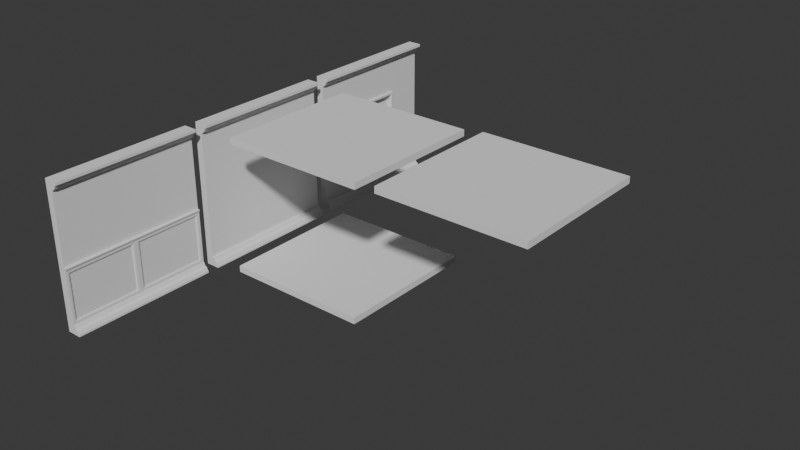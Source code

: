 # Source: PAREDES.blend  (saved by Blender 4.5.90; exported with 4.5.12 LTS)
import bpy
from mathutils import Matrix  # noqa: F401  (used for matrix-valued properties, if any)

bpy.ops.wm.read_factory_settings(use_empty=True)
scene = bpy.context.scene
scene.name = 'Scene'

# ---- node groups
ng_smooth_by_angle = bpy.data.node_groups.new('Smooth by Angle', 'GeometryNodeTree')
_s = ng_smooth_by_angle.interface.new_socket(name='Mesh', in_out='OUTPUT', socket_type='NodeSocketGeometry')
_s = ng_smooth_by_angle.interface.new_socket(name='Mesh', in_out='INPUT', socket_type='NodeSocketGeometry')
_s = ng_smooth_by_angle.interface.new_socket(name='Angle', in_out='INPUT', socket_type='NodeSocketFloat')
_s.subtype = 'ANGLE'
_s.default_value = 0.5236
_s.min_value = 0.0
_s.max_value = 3.142
_s.description = 'Maximum face angle for smooth edges'
_s = ng_smooth_by_angle.interface.new_socket(name='Ignore Sharpness', in_out='INPUT', socket_type='NodeSocketBool')
_s.force_non_field = True
ng_smooth_by_angle.description = 'Set the sharpness of mesh edges based on the angle between the neighboring faces'
ng_smooth_by_angle.is_modifier = True
_N = ng_smooth_by_angle.nodes; _L = ng_smooth_by_angle.links
n0 = _N.new('GeometryNodeSetShadeSmooth'); n0.name = 'Set Shade Smooth'; n0.location = (120, -80)
n0.domain = 'EDGE'
n1 = _N.new('GeometryNodeSetShadeSmooth'); n1.name = 'Set Shade Smooth.001'; n1.location = (300, -80)
n2 = _N.new('NodeGroupOutput'); n2.name = 'Group Output'; n2.location = (480, -80)
n3 = _N.new('GeometryNodeInputMeshEdgeAngle'); n3.name = 'Edge Angle'; n3.location = (-440, -240)
n4 = _N.new('NodeGroupInput'); n4.name = 'Group Input'; n4.location = (-80, -80)
n5 = _N.new('GeometryNodeInputEdgeSmooth'); n5.name = 'Is Edge Smooth'; n5.location = (-260, -120)
n6 = _N.new('GeometryNodeInputShadeSmooth'); n6.name = 'Is Shade Smooth'; n6.location = (-440, -397)
n7 = _N.new('FunctionNodeCompare'); n7.name = 'Compare'; n7.location = (-260, -260)
n7.operation = 'LESS_EQUAL'
n7.inputs[6].default_value = (0.0, 0.0, 0.0, 0.0)
n7.inputs[7].default_value = (0.0, 0.0, 0.0, 0.0)
n8 = _N.new('FunctionNodeBooleanMath'); n8.name = 'Boolean Math.001'; n8.location = (-80, -260)
n9 = _N.new('NodeGroupInput'); n9.name = 'Group Input.001'; n9.location = (-440, -329)
n10 = _N.new('NodeGroupInput'); n10.name = 'Group Input.002'; n10.location = (-259, -189)
n11 = _N.new('FunctionNodeBooleanMath'); n11.name = 'Boolean Math'; n11.location = (-80, -149)
n11.operation = 'OR'
n12 = _N.new('FunctionNodeBooleanMath'); n12.name = 'Boolean Math.002'; n12.location = (-260, -380)
n12.operation = 'OR'
n13 = _N.new('NodeGroupInput'); n13.name = 'Group Input.003'; n13.location = (-440, -460)
_L.new(n3.outputs[0], n7.inputs[0])
_L.new(n1.outputs[0], n2.inputs[0])
_L.new(n9.outputs[1], n7.inputs[1])
_L.new(n7.outputs[0], n8.inputs[0])
_L.new(n4.outputs[0], n0.inputs[0])
_L.new(n0.outputs[0], n1.inputs[0])
_L.new(n8.outputs[0], n0.inputs[2])
_L.new(n10.outputs[2], n11.inputs[1])
_L.new(n5.outputs[0], n11.inputs[0])
_L.new(n11.outputs[0], n0.inputs[1])
_L.new(n13.outputs[2], n12.inputs[1])
_L.new(n6.outputs[0], n12.inputs[0])
_L.new(n12.outputs[0], n8.inputs[1])
n2.is_active_output = True

# ---- world
world_world = bpy.data.worlds.new('World'); scene.world = world_world
world_world.use_nodes = True; world_world.node_tree.nodes.clear()
_N = world_world.node_tree.nodes; _L = world_world.node_tree.links
n0 = _N.new('ShaderNodeOutputWorld'); n0.name = 'World Output'; n0.location = (200, 100)
n1 = _N.new('ShaderNodeBackground'); n1.name = 'Background'; n1.location = (-200, 100)
n1.inputs[0].default_value = (0.05088, 0.05088, 0.05088, 1.0)
_L.new(n1.outputs[0], n0.inputs[0])
n0.is_active_output = True
world_world.color = (0.05088, 0.05088, 0.05088)
world_world.sun_shadow_jitter_overblur = 0.0

# ---- meshes
me_cube_002 = bpy.data.meshes.new('Cube.002')
me_cube_002.from_pydata([(-1.439, 1.0, -0.8715), (-1.439, 1.0, -1.0), (-1.439, -1.0, 1.0), (-1.439, -1.0, -0.8715), (-1.439, 1.0, -0.9021), (-1.439, 1.0, -0.8715), (-1.439, 1.0, -0.9838), (-1.439, 1.0, 0.8715), (-1.439, 1.0, 1.0), (-1.439, -1.0, 0.8715), (-1.439, 1.0, -0.8715), (-1.439, -1.0, -1.0), (1.0, 1.0, 0.8715), (1.0, 1.0, -0.8715), (1.0, -1.0, 0.8715), (1.0, -1.0, -0.8715), (3.457, 1.0, -1.0), (3.457, -1.0, -1.0), (3.457, 1.0, 1.0), (3.457, -1.0, 1.0), (1.31, 1.0, -0.8715), (3.457, 1.0, -0.9838), (1.686, 1.0, -0.8715), (1.93, 1.0, -0.9021), (2.169, 1.0, -0.9164), (2.559, 1.0, -0.9252), (2.884, 1.0, -0.9352), (3.028, 1.0, -0.9557), (3.285, 1.0, -0.9658), (3.457, -1.0, -0.9838), (1.31, -1.0, -0.8715), (3.285, -1.0, -0.9658), (3.028, -1.0, -0.9557), (2.884, -1.0, -0.9352), (2.559, -1.0, -0.9252), (2.169, -1.0, -0.9164), (1.93, -1.0, -0.9021), (1.686, -1.0, -0.8715), (3.457, 1.0, 0.9838), (1.31, 1.0, 0.8715), (3.457, 1.0, 0.9641), (2.871, 1.0, 0.9513), (2.598, 1.0, 0.9389), (2.431, 1.0, 0.9184), (2.24, 1.0, 0.9015), (1.847, 1.0, 0.894), (1.653, 1.0, 0.8805), (1.31, -1.0, 0.8715), (3.457, -1.0, 0.9838), (1.653, -1.0, 0.8805), (1.847, -1.0, 0.894), (2.24, -1.0, 0.9015), (2.431, -1.0, 0.9184), (2.598, -1.0, 0.9389), (2.871, -1.0, 0.9513), (3.457, -1.0, 0.9641), (-1.439, 1.0, -0.9164), (-1.439, 1.0, -0.9252), (-1.439, 1.0, -0.9352), (-1.439, 1.0, -0.9557), (-1.439, 1.0, -0.9658), (-1.439, -1.0, -0.9838), (-1.439, -1.0, -0.8715), (-1.439, -1.0, -0.9658), (-1.439, -1.0, -0.9557), (-1.439, -1.0, -0.9352), (-1.439, -1.0, -0.9252), (-1.439, -1.0, -0.9164), (-1.439, -1.0, -0.9021), (-1.439, -1.0, -0.8715), (-1.439, 1.0, 0.9838), (-1.439, 1.0, 0.8715), (-1.439, 1.0, 0.9641), (-1.439, 1.0, 0.9513), (-1.439, 1.0, 0.9389), (-1.439, 1.0, 0.9184), (-1.439, 1.0, 0.9015), (-1.439, 1.0, 0.894), (-1.439, 1.0, 0.8805), (-1.439, -1.0, 0.8715), (-1.439, -1.0, 0.9838), (-1.439, -1.0, 0.8805), (-1.439, -1.0, 0.894), (-1.439, -1.0, 0.9015), (-1.439, -1.0, 0.9184), (-1.439, -1.0, 0.9389), (-1.439, -1.0, 0.9513), (-1.439, -1.0, 0.9641)], [], [(26, 27, 59, 58), (35, 36, 68, 67), (47, 49, 81, 79), (23, 24, 56, 4), (46, 39, 71, 78), (31, 32, 64, 63), (53, 54, 86, 85), (27, 28, 60, 59), (13, 12, 14, 15), (41, 42, 74, 73), (36, 37, 69, 68), (54, 55, 87, 86), (14, 47, 79, 9), (49, 50, 82, 81), (20, 30, 37, 22), (22, 37, 36, 23), (23, 36, 35, 24), (24, 35, 34, 25), (25, 34, 33, 26), (26, 33, 32, 27), (27, 32, 31, 28), (28, 31, 29, 21), (38, 48, 55, 40), (40, 55, 54, 41), (41, 54, 53, 42), (42, 53, 52, 43), (43, 52, 51, 44), (44, 51, 50, 45), (45, 50, 49, 46), (46, 49, 47, 39), (16, 21, 29, 17), (13, 15, 30, 20), (22, 23, 4, 5), (45, 46, 78, 77), (48, 19, 2, 80), (38, 18, 19, 48), (14, 12, 39, 47), (32, 33, 65, 64), (42, 43, 75, 74), (28, 21, 6, 60), (52, 53, 85, 84), (29, 31, 63, 61), (21, 16, 1, 6), (12, 13, 10, 7), (24, 25, 57, 56), (17, 29, 61, 11), (34, 35, 67, 66), (43, 44, 76, 75), (38, 40, 72, 70), (13, 20, 0, 10), (15, 14, 9, 3), (51, 52, 84, 83), (30, 15, 3, 62), (25, 26, 58, 57), (20, 22, 5, 0), (55, 48, 80, 87), (39, 12, 7, 71), (33, 34, 66, 65), (44, 45, 77, 76), (18, 38, 70, 8), (50, 51, 83, 82), (37, 30, 62, 69), (40, 41, 73, 72), (8, 70, 80, 2), (70, 72, 87, 80), (72, 73, 86, 87), (73, 74, 85, 86), (74, 75, 84, 85), (75, 76, 83, 84), (76, 77, 82, 83), (77, 78, 81, 82), (78, 71, 79, 81), (71, 7, 9, 79), (7, 10, 3, 9), (10, 0, 62, 3), (0, 5, 69, 62), (5, 4, 68, 69), (4, 56, 67, 68), (56, 57, 66, 67), (57, 58, 65, 66), (58, 59, 64, 65), (59, 60, 63, 64), (60, 6, 61, 63), (6, 1, 11, 61), (18, 8, 2, 19), (17, 11, 1, 16)])
me_cube_002.polygons.foreach_set('use_smooth', [True] * 86)
_uv = me_cube_002.uv_layers.new(name='UVMap')
_uv.uv.foreach_set('vector', [0.3831, 0.5, 0.3805, 0.5, 0.3805, 0.5, 0.3831, 0.5, 0.3903, 0.75, 0.3904, 0.75, 0.3904, 0.75, 0.3903, 0.75, 0.6089, 0.75, 0.6091, 0.75, 0.6091, 0.75, 0.6089, 0.75, 0.3904, 0.5, 0.3903, 0.5, 0.3903, 0.5, 0.3904, 0.5, 0.6091, 0.5, 0.6089, 0.5, 0.6089, 0.5, 0.6091, 0.5, 0.3793, 0.75, 0.3805, 0.75, 0.3805, 0.75, 0.3793, 0.75, 0.6174, 0.75, 0.6189, 0.75, 0.6189, 0.75, 0.6174, 0.75, 0.3805, 0.5, 0.3793, 0.5, 0.3793, 0.5, 0.3805, 0.5, 0.8714, 0.9999, 9.343e-05, 0.9999, 9.335e-05, 9.332e-05, 0.8714, 9.33e-05, 0.6189, 0.5, 0.6174, 0.5, 0.6174, 0.5, 0.6189, 0.5, 0.3904, 0.75, 0.3911, 0.75, 0.3911, 0.75, 0.3904, 0.75, 0.6189, 0.75, 0.6205, 0.75, 0.6205, 0.75, 0.6189, 0.75, 0.6089, 0.75, 0.6089, 0.75, 0.6089, 0.75, 0.6089, 0.75, 0.6091, 0.75, 0.6094, 0.75, 0.6094, 0.75, 0.6091, 0.75, 0.3911, 0.5, 0.3911, 0.75, 0.3911, 0.75, 0.3911, 0.5, 0.3911, 0.5, 0.3911, 0.75, 0.3904, 0.75, 0.3904, 0.5, 0.3904, 0.5, 0.3904, 0.75, 0.3903, 0.75, 0.3903, 0.5, 0.3903, 0.5, 0.3903, 0.75, 0.3902, 0.75, 0.3902, 0.5, 0.3902, 0.5, 0.3902, 0.75, 0.3831, 0.75, 0.3831, 0.5, 0.3831, 0.5, 0.3831, 0.75, 0.3805, 0.75, 0.3805, 0.5, 0.3805, 0.5, 0.3805, 0.75, 0.3793, 0.75, 0.3793, 0.5, 0.3793, 0.5, 0.3793, 0.75, 0.377, 0.75, 0.377, 0.5, 0.623, 0.5, 0.623, 0.75, 0.6205, 0.75, 0.6205, 0.5, 0.6205, 0.5, 0.6205, 0.75, 0.6189, 0.75, 0.6189, 0.5, 0.6189, 0.5, 0.6189, 0.75, 0.6174, 0.75, 0.6174, 0.5, 0.6174, 0.5, 0.6174, 0.75, 0.6103, 0.75, 0.6103, 0.5, 0.6103, 0.5, 0.6103, 0.75, 0.6095, 0.75, 0.6095, 0.5, 0.6095, 0.5, 0.6095, 0.75, 0.6094, 0.75, 0.6094, 0.5, 0.6094, 0.5, 0.6094, 0.75, 0.6091, 0.75, 0.6091, 0.5, 0.6091, 0.5, 0.6091, 0.75, 0.6089, 0.75, 0.6089, 0.5, 0.375, 0.5, 0.377, 0.5, 0.377, 0.75, 0.375, 0.75, 0.3911, 0.5, 0.3911, 0.75, 0.3911, 0.75, 0.3911, 0.5, 0.3911, 0.5, 0.3904, 0.5, 0.3904, 0.5, 0.3911, 0.5, 0.6094, 0.5, 0.6091, 0.5, 0.6091, 0.5, 0.6094, 0.5, 0.623, 0.75, 0.625, 0.75, 0.625, 0.75, 0.623, 0.75, 0.623, 0.5, 0.625, 0.5, 0.625, 0.75, 0.623, 0.75, 0.6089, 0.75, 0.6089, 0.5, 0.6089, 0.5, 0.6089, 0.75, 0.3805, 0.75, 0.3831, 0.75, 0.3831, 0.75, 0.3805, 0.75, 0.6174, 0.5, 0.6103, 0.5, 0.6103, 0.5, 0.6174, 0.5, 0.3793, 0.5, 0.377, 0.5, 0.377, 0.5, 0.3793, 0.5, 0.6103, 0.75, 0.6174, 0.75, 0.6174, 0.75, 0.6103, 0.75, 0.377, 0.75, 0.3793, 0.75, 0.3793, 0.75, 0.377, 0.75, 0.377, 0.5, 0.375, 0.5, 0.375, 0.5, 0.377, 0.5, 0.6089, 0.5, 0.3911, 0.5, 0.3911, 0.5, 0.6089, 0.5, 0.3903, 0.5, 0.3902, 0.5, 0.3902, 0.5, 0.3903, 0.5, 0.375, 0.75, 0.377, 0.75, 0.377, 0.75, 0.375, 0.75, 0.3902, 0.75, 0.3903, 0.75, 0.3903, 0.75, 0.3902, 0.75, 0.6103, 0.5, 0.6095, 0.5, 0.6095, 0.5, 0.6103, 0.5, 0.623, 0.5, 0.6205, 0.5, 0.6205, 0.5, 0.623, 0.5, 0.3911, 0.5, 0.3911, 0.5, 0.3911, 0.5, 0.3911, 0.5, 0.3911, 0.75, 0.6089, 0.75, 0.6089, 0.75, 0.3911, 0.75, 0.6095, 0.75, 0.6103, 0.75, 0.6103, 0.75, 0.6095, 0.75, 0.3911, 0.75, 0.3911, 0.75, 0.3911, 0.75, 0.3911, 0.75, 0.3902, 0.5, 0.3831, 0.5, 0.3831, 0.5, 0.3902, 0.5, 0.3911, 0.5, 0.3911, 0.5, 0.3911, 0.5, 0.3911, 0.5, 0.6205, 0.75, 0.623, 0.75, 0.623, 0.75, 0.6205, 0.75, 0.6089, 0.5, 0.6089, 0.5, 0.6089, 0.5, 0.6089, 0.5, 0.3831, 0.75, 0.3902, 0.75, 0.3902, 0.75, 0.3831, 0.75, 0.6095, 0.5, 0.6094, 0.5, 0.6094, 0.5, 0.6095, 0.5, 0.625, 0.5, 0.623, 0.5, 0.623, 0.5, 0.625, 0.5, 0.6094, 0.75, 0.6095, 0.75, 0.6095, 0.75, 0.6094, 0.75, 0.3911, 0.75, 0.3911, 0.75, 0.3911, 0.75, 0.3911, 0.75, 0.6205, 0.5, 0.6189, 0.5, 0.6189, 0.5, 0.6205, 0.5, 0.625, 0.5, 0.623, 0.5, 0.623, 0.75, 0.625, 0.75, 0.623, 0.5, 0.6205, 0.5, 0.6205, 0.75, 0.623, 0.75, 0.6205, 0.5, 0.6189, 0.5, 0.6189, 0.75, 0.6205, 0.75, 0.6189, 0.5, 0.6174, 0.5, 0.6174, 0.75, 0.6189, 0.75, 0.6174, 0.5, 0.6103, 0.5, 0.6103, 0.75, 0.6174, 0.75, 0.6103, 0.5, 0.6095, 0.5, 0.6095, 0.75, 0.6103, 0.75, 0.6095, 0.5, 0.6094, 0.5, 0.6094, 0.75, 0.6095, 0.75, 0.6094, 0.5, 0.6091, 0.5, 0.6091, 0.75, 0.6094, 0.75, 0.6091, 0.5, 0.6089, 0.5, 0.6089, 0.75, 0.6091, 0.75, 0.6089, 0.5, 0.6089, 0.5, 0.6089, 0.75, 0.6089, 0.75, 0.6089, 0.5, 0.3911, 0.5, 0.3911, 0.75, 0.6089, 0.75, 0.3911, 0.5, 0.3911, 0.5, 0.3911, 0.75, 0.3911, 0.75, 0.3911, 0.5, 0.3911, 0.5, 0.3911, 0.75, 0.3911, 0.75, 0.3911, 0.5, 0.3904, 0.5, 0.3904, 0.75, 0.3911, 0.75, 0.3904, 0.5, 0.3903, 0.5, 0.3903, 0.75, 0.3904, 0.75, 0.3903, 0.5, 0.3902, 0.5, 0.3902, 0.75, 0.3903, 0.75, 0.3902, 0.5, 0.3831, 0.5, 0.3831, 0.75, 0.3902, 0.75, 0.3831, 0.5, 0.3805, 0.5, 0.3805, 0.75, 0.3831, 0.75, 0.3805, 0.5, 0.3793, 0.5, 0.3793, 0.75, 0.3805, 0.75, 0.3793, 0.5, 0.377, 0.5, 0.377, 0.75, 0.3793, 0.75, 0.377, 0.5, 0.375, 0.5, 0.375, 0.75, 0.377, 0.75, 0.625, 0.5, 0.625, 0.5, 0.625, 0.75, 0.625, 0.75, 0.375, 0.75, 0.375, 0.75, 0.375, 0.5, 0.375, 0.5])
me_cube_002.update()
me_cube_003 = bpy.data.meshes.new('Cube.003')
me_cube_003.from_pydata([(-1.439, 1.0, -0.8715), (-1.439, 1.0, -1.0), (-1.439, -1.0, 1.0), (-1.439, -1.0, -0.8715), (-1.439, 1.0, -0.9021), (-1.439, 1.0, -0.8715), (-1.439, 1.0, -0.9838), (-1.439, 1.0, 0.8715), (-1.439, 1.0, 1.0), (-1.439, -1.0, 0.8715), (-1.439, 1.0, -0.8715), (-1.439, -1.0, -1.0), (1.0, 1.0, 0.8715), (1.0, 1.0, -0.8715), (1.0, -1.0, 0.8715), (1.0, -1.0, -0.8715), (3.457, 1.0, -1.0), (3.457, -1.0, -1.0), (3.457, 1.0, 1.0), (3.457, -1.0, 1.0), (1.31, 1.0, -0.8715), (3.457, 1.0, -0.9838), (1.686, 1.0, -0.8715), (1.93, 1.0, -0.9021), (2.169, 1.0, -0.9164), (2.559, 1.0, -0.9252), (2.884, 1.0, -0.9352), (3.028, 1.0, -0.9557), (3.285, 1.0, -0.9658), (3.457, -1.0, -0.9838), (1.31, -1.0, -0.8715), (3.285, -1.0, -0.9658), (3.028, -1.0, -0.9557), (2.884, -1.0, -0.9352), (2.559, -1.0, -0.9252), (2.169, -1.0, -0.9164), (1.93, -1.0, -0.9021), (1.686, -1.0, -0.8715), (3.457, 1.0, 0.9838), (1.31, 1.0, 0.8715), (3.457, 1.0, 0.9641), (2.871, 1.0, 0.9513), (2.598, 1.0, 0.9389), (2.431, 1.0, 0.9184), (2.24, 1.0, 0.9015), (1.847, 1.0, 0.894), (1.653, 1.0, 0.8805), (1.31, -1.0, 0.8715), (3.457, -1.0, 0.9838), (1.653, -1.0, 0.8805), (1.847, -1.0, 0.894), (2.24, -1.0, 0.9015), (2.431, -1.0, 0.9184), (2.598, -1.0, 0.9389), (2.871, -1.0, 0.9513), (3.457, -1.0, 0.9641), (-1.439, 1.0, -0.9164), (-1.439, 1.0, -0.9252), (-1.439, 1.0, -0.9352), (-1.439, 1.0, -0.9557), (-1.439, 1.0, -0.9658), (-1.439, -1.0, -0.9838), (-1.439, -1.0, -0.8715), (-1.439, -1.0, -0.9658), (-1.439, -1.0, -0.9557), (-1.439, -1.0, -0.9352), (-1.439, -1.0, -0.9252), (-1.439, -1.0, -0.9164), (-1.439, -1.0, -0.9021), (-1.439, -1.0, -0.8715), (-1.439, 1.0, 0.9838), (-1.439, 1.0, 0.8715), (-1.439, 1.0, 0.9641), (-1.439, 1.0, 0.9513), (-1.439, 1.0, 0.9389), (-1.439, 1.0, 0.9184), (-1.439, 1.0, 0.9015), (-1.439, 1.0, 0.894), (-1.439, 1.0, 0.8805), (-1.439, -1.0, 0.8715), (-1.439, -1.0, 0.9838), (-1.439, -1.0, 0.8805), (-1.439, -1.0, 0.894), (-1.439, -1.0, 0.9015), (-1.439, -1.0, 0.9184), (-1.439, -1.0, 0.9389), (-1.439, -1.0, 0.9513), (-1.439, -1.0, 0.9641), (1.0, 0.4643, -0.8715), (1.0, -0.4643, -0.8715), (1.0, 0.4643, 0.8715), (1.0, -0.4643, 0.8715), (3.457, -0.4643, -1.0), (3.457, 0.4643, -1.0), (3.457, 0.4643, 1.0), (3.457, -0.4643, 1.0), (1.31, 0.4643, -0.8715), (1.31, -0.4643, -0.8715), (1.686, -0.4643, -0.8715), (1.686, 0.4643, -0.8715), (1.93, -0.4643, -0.9021), (1.93, 0.4643, -0.9021), (2.169, -0.4643, -0.9164), (2.169, 0.4643, -0.9164), (2.559, -0.4643, -0.9252), (2.559, 0.4643, -0.9252), (2.884, -0.4643, -0.9352), (2.884, 0.4643, -0.9352), (3.028, -0.4643, -0.9557), (3.028, 0.4643, -0.9557), (3.285, -0.4643, -0.9658), (3.285, 0.4643, -0.9658), (3.457, -0.4643, -0.9838), (3.457, 0.4643, -0.9838), (3.457, 0.4643, 0.9838), (3.457, -0.4643, 0.9838), (3.457, -0.4643, 0.9641), (3.457, 0.4643, 0.9641), (2.871, -0.4643, 0.9513), (2.871, 0.4643, 0.9513), (2.598, -0.4643, 0.9389), (2.598, 0.4643, 0.9389), (2.431, -0.4643, 0.9184), (2.431, 0.4643, 0.9184), (2.24, -0.4643, 0.9015), (2.24, 0.4643, 0.9015), (1.847, -0.4643, 0.894), (1.847, 0.4643, 0.894), (1.653, -0.4643, 0.8805), (1.653, 0.4643, 0.8805), (1.31, -0.4643, 0.8715), (1.31, 0.4643, 0.8715), (-1.439, -0.4643, 1.0), (-1.439, 0.4643, 1.0), (-1.439, 0.4643, 0.9838), (-1.439, -0.4643, 0.9838), (-1.439, 0.4643, 0.9641), (-1.439, -0.4643, 0.9641), (-1.439, 0.4643, 0.9513), (-1.439, -0.4643, 0.9513), (-1.439, 0.4643, 0.9389), (-1.439, -0.4643, 0.9389), (-1.439, 0.4643, 0.9184), (-1.439, -0.4643, 0.9184), (-1.439, 0.4643, 0.9015), (-1.439, -0.4643, 0.9015), (-1.439, 0.4643, 0.894), (-1.439, -0.4643, 0.894), (-1.439, 0.4643, 0.8805), (-1.439, -0.4643, 0.8805), (-1.439, 0.4643, 0.8715), (-1.439, -0.4643, 0.8715), (-1.439, 0.4643, 0.8715), (-1.439, -0.4643, 0.8715), (-1.439, 0.4643, -0.8715), (-1.439, -0.4643, -0.8715), (-1.439, 0.4643, -0.8715), (-1.439, -0.4643, -0.8715), (-1.439, 0.4643, -0.8715), (-1.439, -0.4643, -0.8715), (-1.439, 0.4643, -0.9021), (-1.439, -0.4643, -0.9021), (-1.439, 0.4643, -0.9164), (-1.439, -0.4643, -0.9164), (-1.439, 0.4643, -0.9252), (-1.439, -0.4643, -0.9252), (-1.439, 0.4643, -0.9352), (-1.439, -0.4643, -0.9352), (-1.439, 0.4643, -0.9557), (-1.439, -0.4643, -0.9557), (-1.439, 0.4643, -0.9658), (-1.439, -0.4643, -0.9658), (-1.439, 0.4643, -0.9838), (-1.439, -0.4643, -0.9838), (-1.439, 0.4643, -1.0), (-1.439, -0.4643, -1.0), (-1.439, -1.0, 0.3883), (-1.439, -1.0, -0.3883), (1.0, 1.0, 0.3883), (1.0, 1.0, -0.3883), (1.0, -1.0, 0.3883), (1.0, -1.0, -0.3883), (-1.439, 1.0, 0.3883), (-1.439, 1.0, -0.3883), (-1.439, 0.4232, -0.3472), (-1.439, 0.4232, 0.3472), (-1.439, -0.4232, -0.3472), (-1.439, -0.4232, 0.3472), (1.0, 0.4232, 0.3472), (1.0, 0.4232, -0.3472), (1.0, -0.4232, 0.3472), (1.0, -0.4232, -0.3472), (-1.439, 0.4643, -0.3883), (-1.439, 0.4643, 0.3883), (-1.439, -0.4643, -0.3883), (-1.439, -0.4643, 0.3883), (1.0, 0.4643, 0.3883), (1.0, 0.4643, -0.3883), (1.0, -0.4643, 0.3883), (1.0, -0.4643, -0.3883), (-2.039, 0.4232, -0.3472), (-2.039, 0.4232, 0.3472), (-2.039, 0.4643, 0.3883), (-2.039, 0.4643, -0.3883), (-2.039, -0.4232, 0.3472), (-2.039, -0.4232, -0.3472), (-2.039, -0.4643, -0.3883), (-2.039, -0.4643, 0.3883), (-2.039, 0.4232, 0.3472), (-2.039, -0.4232, 0.3472), (-2.039, -0.4643, 0.3883), (-2.039, 0.4643, 0.3883), (-2.039, -0.4232, -0.3472), (-2.039, 0.4232, -0.3472), (-2.039, 0.4643, -0.3883), (-2.039, -0.4643, -0.3883), (1.646, 0.4643, 0.3883), (1.646, 0.4643, -0.3883), (1.646, -0.4643, 0.3883), (1.646, -0.4643, -0.3883), (1.646, 0.4358, 0.3598), (1.448, 0.4232, 0.3472), (1.646, 0.4336, 0.3576), (1.48, 0.4242, 0.3482), (1.448, 0.4232, -0.3472), (1.646, 0.4358, -0.3598), (1.48, 0.4242, -0.3482), (1.646, 0.4336, -0.3576), (1.448, -0.4232, 0.3472), (1.646, -0.4358, 0.3598), (1.48, -0.4242, 0.3482), (1.646, -0.4336, 0.3576), (1.646, -0.4358, -0.3598), (1.448, -0.4232, -0.3472), (1.646, -0.4336, -0.3576), (1.48, -0.4242, -0.3482)], [], [(26, 27, 59, 58), (35, 36, 68, 67), (47, 49, 81, 79), (23, 24, 56, 4), (46, 39, 71, 78), (31, 32, 64, 63), (53, 54, 86, 85), (27, 28, 60, 59), (198, 91, 14, 180), (41, 42, 74, 73), (36, 37, 69, 68), (54, 55, 87, 86), (14, 47, 79, 9), (49, 50, 82, 81), (97, 30, 37, 98), (98, 37, 36, 100), (100, 36, 35, 102), (102, 35, 34, 104), (104, 34, 33, 106), (106, 33, 32, 108), (108, 32, 31, 110), (110, 31, 29, 112), (115, 48, 55, 116), (116, 55, 54, 118), (118, 54, 53, 120), (120, 53, 52, 122), (122, 52, 51, 124), (124, 51, 50, 126), (126, 50, 49, 128), (128, 49, 47, 130), (92, 112, 29, 17), (89, 15, 30, 97), (22, 23, 4, 5), (45, 46, 78, 77), (48, 19, 2, 80), (115, 95, 19, 48), (90, 12, 39, 131), (32, 33, 65, 64), (42, 43, 75, 74), (28, 21, 6, 60), (52, 53, 85, 84), (29, 31, 63, 61), (21, 16, 1, 6), (179, 13, 10, 183), (24, 25, 57, 56), (17, 29, 61, 11), (34, 35, 67, 66), (43, 44, 76, 75), (38, 40, 72, 70), (13, 20, 0, 10), (180, 14, 9, 176), (51, 52, 84, 83), (30, 15, 3, 62), (25, 26, 58, 57), (20, 22, 5, 0), (55, 48, 80, 87), (39, 12, 7, 71), (33, 34, 66, 65), (44, 45, 77, 76), (18, 38, 70, 8), (50, 51, 83, 82), (37, 30, 62, 69), (40, 41, 73, 72), (132, 135, 80, 2), (135, 137, 87, 80), (137, 139, 86, 87), (139, 141, 85, 86), (141, 143, 84, 85), (143, 145, 83, 84), (145, 147, 82, 83), (147, 149, 81, 82), (149, 151, 79, 81), (151, 153, 9, 79), (194, 155, 3, 177), (155, 157, 62, 3), (157, 159, 69, 62), (159, 161, 68, 69), (161, 163, 67, 68), (163, 165, 66, 67), (165, 167, 65, 66), (167, 169, 64, 65), (169, 171, 63, 64), (171, 173, 61, 63), (173, 175, 11, 61), (95, 132, 2, 19), (93, 174, 1, 16), (17, 11, 175, 92), (92, 175, 174, 93), (18, 8, 133, 94), (94, 133, 132, 95), (6, 1, 174, 172), (172, 174, 175, 173), (60, 6, 172, 170), (170, 172, 173, 171), (59, 60, 170, 168), (168, 170, 171, 169), (58, 59, 168, 166), (166, 168, 169, 167), (57, 58, 166, 164), (164, 166, 167, 165), (56, 57, 164, 162), (162, 164, 165, 163), (4, 56, 162, 160), (160, 162, 163, 161), (5, 4, 160, 158), (158, 160, 161, 159), (0, 5, 158, 156), (156, 158, 159, 157), (10, 0, 156, 154), (154, 156, 157, 155), (183, 10, 154, 192), (192, 154, 155, 194), (71, 7, 152, 150), (150, 152, 153, 151), (78, 71, 150, 148), (148, 150, 151, 149), (77, 78, 148, 146), (146, 148, 149, 147), (76, 77, 146, 144), (144, 146, 147, 145), (75, 76, 144, 142), (142, 144, 145, 143), (74, 75, 142, 140), (140, 142, 143, 141), (73, 74, 140, 138), (138, 140, 141, 139), (72, 73, 138, 136), (136, 138, 139, 137), (70, 72, 136, 134), (134, 136, 137, 135), (8, 70, 134, 133), (133, 134, 135, 132), (14, 91, 130, 47), (91, 90, 131, 130), (38, 18, 94, 114), (114, 94, 95, 115), (13, 88, 96, 20), (88, 89, 97, 96), (16, 21, 113, 93), (93, 113, 112, 92), (46, 129, 131, 39), (129, 128, 130, 131), (45, 127, 129, 46), (127, 126, 128, 129), (44, 125, 127, 45), (125, 124, 126, 127), (43, 123, 125, 44), (123, 122, 124, 125), (42, 121, 123, 43), (121, 120, 122, 123), (41, 119, 121, 42), (119, 118, 120, 121), (40, 117, 119, 41), (117, 116, 118, 119), (38, 114, 117, 40), (114, 115, 116, 117), (28, 111, 113, 21), (111, 110, 112, 113), (27, 109, 111, 28), (109, 108, 110, 111), (26, 107, 109, 27), (107, 106, 108, 109), (25, 105, 107, 26), (105, 104, 106, 107), (24, 103, 105, 25), (103, 102, 104, 105), (23, 101, 103, 24), (101, 100, 102, 103), (22, 99, 101, 23), (99, 98, 100, 101), (20, 96, 99, 22), (96, 97, 98, 99), (178, 12, 90, 196), (196, 90, 91, 198), (88, 197, 199, 89), (190, 191, 186, 187), (13, 179, 197, 88), (179, 178, 196, 197), (152, 193, 195, 153), (188, 190, 187, 185), (7, 182, 193, 152), (182, 183, 192, 193), (153, 195, 176, 9), (195, 194, 177, 176), (15, 181, 177, 3), (181, 180, 176, 177), (12, 178, 182, 7), (178, 179, 183, 182), (89, 199, 181, 15), (199, 198, 180, 181), (198, 199, 219, 218), (196, 198, 218, 216), (191, 189, 184, 186), (189, 188, 185, 184), (200, 201, 202, 203), (185, 201, 200, 184), (193, 202, 201, 185), (192, 203, 202, 193), (184, 200, 203, 192), (204, 205, 206, 207), (186, 205, 204, 187), (194, 206, 205, 186), (195, 207, 206, 194), (187, 204, 207, 195), (208, 209, 210, 211), (187, 209, 208, 185), (195, 210, 209, 187), (193, 211, 210, 195), (185, 208, 211, 193), (212, 213, 214, 215), (184, 213, 212, 186), (192, 214, 213, 184), (194, 215, 214, 192), (186, 212, 215, 194), (197, 196, 216, 217), (199, 197, 217, 219), (221, 224, 226, 223), (223, 226, 227, 222), (222, 227, 225, 220), (229, 232, 234, 231), (231, 234, 235, 230), (230, 235, 233, 228), (224, 233, 235, 226), (226, 235, 234, 227), (227, 234, 232, 225), (220, 229, 231, 222), (222, 231, 230, 223), (223, 230, 228, 221), (188, 189, 224, 221), (220, 225, 217, 216), (190, 188, 221, 228), (229, 220, 216, 218), (225, 232, 219, 217), (189, 191, 233, 224), (191, 190, 228, 233), (232, 229, 218, 219)])
me_cube_003.polygons.foreach_set('use_smooth', [True] * 236)
_k = set([(2, 19), (8, 18), (18, 94), (19, 95), (94, 95)])
me_cube_003.attributes.new('sharp_edge', 'BOOLEAN', 'EDGE').data.foreach_set('value', [ (min(e.vertices), max(e.vertices)) in _k for e in me_cube_003.edges])
_uv = me_cube_003.uv_layers.new(name='UVMap')
_uv.uv.foreach_set('vector', [0.3831, 0.5, 0.3805, 0.5, 0.3805, 0.5, 0.3831, 0.5, 0.3903, 0.75, 0.3904, 0.75, 0.3904, 0.75, 0.3903, 0.75, 0.6089, 0.75, 0.6091, 0.75, 0.6091, 0.75, 0.6089, 0.75, 0.3904, 0.5, 0.3903, 0.5, 0.3903, 0.5, 0.3904, 0.5, 0.6091, 0.5, 0.6089, 0.5, 0.6089, 0.5, 0.6091, 0.5, 0.3793, 0.75, 0.3805, 0.75, 0.3805, 0.75, 0.3793, 0.75, 0.6174, 0.75, 0.6189, 0.75, 0.6189, 0.75, 0.6174, 0.75, 0.3805, 0.5, 0.3793, 0.5, 0.3793, 0.5, 0.3805, 0.5, 0.5485, 0.683, 0.6089, 0.683, 0.6089, 0.75, 0.5485, 0.75, 0.6189, 0.5, 0.6174, 0.5, 0.6174, 0.5, 0.6189, 0.5, 0.3904, 0.75, 0.3911, 0.75, 0.3911, 0.75, 0.3904, 0.75, 0.6189, 0.75, 0.6205, 0.75, 0.6205, 0.75, 0.6189, 0.75, 0.6089, 0.75, 0.6089, 0.75, 0.6089, 0.75, 0.6089, 0.75, 0.6091, 0.75, 0.6094, 0.75, 0.6094, 0.75, 0.6091, 0.75, 0.3911, 0.683, 0.3911, 0.75, 0.3911, 0.75, 0.3911, 0.683, 0.3911, 0.683, 0.3911, 0.75, 0.3904, 0.75, 0.3904, 0.683, 0.3904, 0.683, 0.3904, 0.75, 0.3903, 0.75, 0.3903, 0.683, 0.3903, 0.683, 0.3903, 0.75, 0.3902, 0.75, 0.3902, 0.683, 0.3902, 0.683, 0.3902, 0.75, 0.3831, 0.75, 0.3831, 0.683, 0.3831, 0.683, 0.3831, 0.75, 0.3805, 0.75, 0.3805, 0.683, 0.3805, 0.683, 0.3805, 0.75, 0.3793, 0.75, 0.3793, 0.683, 0.3793, 0.683, 0.3793, 0.75, 0.377, 0.75, 0.377, 0.683, 0.623, 0.683, 0.623, 0.75, 0.6205, 0.75, 0.6205, 0.683, 0.6205, 0.683, 0.6205, 0.75, 0.6189, 0.75, 0.6189, 0.683, 0.6189, 0.683, 0.6189, 0.75, 0.6174, 0.75, 0.6174, 0.683, 0.6174, 0.683, 0.6174, 0.75, 0.6103, 0.75, 0.6103, 0.683, 0.6103, 0.683, 0.6103, 0.75, 0.6095, 0.75, 0.6095, 0.683, 0.6095, 0.683, 0.6095, 0.75, 0.6094, 0.75, 0.6094, 0.683, 0.6094, 0.683, 0.6094, 0.75, 0.6091, 0.75, 0.6091, 0.683, 0.6091, 0.683, 0.6091, 0.75, 0.6089, 0.75, 0.6089, 0.683, 0.375, 0.683, 0.377, 0.683, 0.377, 0.75, 0.375, 0.75, 0.3911, 0.683, 0.3911, 0.75, 0.3911, 0.75, 0.3911, 0.683, 0.3911, 0.5, 0.3904, 0.5, 0.3904, 0.5, 0.3911, 0.5, 0.6094, 0.5, 0.6091, 0.5, 0.6091, 0.5, 0.6094, 0.5, 0.623, 0.75, 0.625, 0.75, 0.625, 0.75, 0.623, 0.75, 0.623, 0.683, 0.625, 0.683, 0.625, 0.75, 0.623, 0.75, 0.6089, 0.567, 0.6089, 0.5, 0.6089, 0.5, 0.6089, 0.567, 0.3805, 0.75, 0.3831, 0.75, 0.3831, 0.75, 0.3805, 0.75, 0.6174, 0.5, 0.6103, 0.5, 0.6103, 0.5, 0.6174, 0.5, 0.3793, 0.5, 0.377, 0.5, 0.377, 0.5, 0.3793, 0.5, 0.6103, 0.75, 0.6174, 0.75, 0.6174, 0.75, 0.6103, 0.75, 0.377, 0.75, 0.3793, 0.75, 0.3793, 0.75, 0.377, 0.75, 0.377, 0.5, 0.375, 0.5, 0.375, 0.5, 0.377, 0.5, 0.4515, 0.5, 0.3911, 0.5, 0.3911, 0.5, 0.4515, 0.5, 0.3903, 0.5, 0.3902, 0.5, 0.3902, 0.5, 0.3903, 0.5, 0.375, 0.75, 0.377, 0.75, 0.377, 0.75, 0.375, 0.75, 0.3902, 0.75, 0.3903, 0.75, 0.3903, 0.75, 0.3902, 0.75, 0.6103, 0.5, 0.6095, 0.5, 0.6095, 0.5, 0.6103, 0.5, 0.623, 0.5, 0.6205, 0.5, 0.6205, 0.5, 0.623, 0.5, 0.3911, 0.5, 0.3911, 0.5, 0.3911, 0.5, 0.3911, 0.5, 0.5485, 0.75, 0.6089, 0.75, 0.6089, 0.75, 0.5485, 0.75, 0.6095, 0.75, 0.6103, 0.75, 0.6103, 0.75, 0.6095, 0.75, 0.3911, 0.75, 0.3911, 0.75, 0.3911, 0.75, 0.3911, 0.75, 0.3902, 0.5, 0.3831, 0.5, 0.3831, 0.5, 0.3902, 0.5, 0.3911, 0.5, 0.3911, 0.5, 0.3911, 0.5, 0.3911, 0.5, 0.6205, 0.75, 0.623, 0.75, 0.623, 0.75, 0.6205, 0.75, 0.6089, 0.5, 0.6089, 0.5, 0.6089, 0.5, 0.6089, 0.5, 0.3831, 0.75, 0.3902, 0.75, 0.3902, 0.75, 0.3831, 0.75, 0.6095, 0.5, 0.6094, 0.5, 0.6094, 0.5, 0.6095, 0.5, 0.625, 0.5, 0.623, 0.5, 0.623, 0.5, 0.625, 0.5, 0.6094, 0.75, 0.6095, 0.75, 0.6095, 0.75, 0.6094, 0.75, 0.3911, 0.75, 0.3911, 0.75, 0.3911, 0.75, 0.3911, 0.75, 0.6205, 0.5, 0.6189, 0.5, 0.6189, 0.5, 0.6205, 0.5, 0.625, 0.683, 0.623, 0.683, 0.623, 0.75, 0.625, 0.75, 0.623, 0.683, 0.6205, 0.683, 0.6205, 0.75, 0.623, 0.75, 0.6205, 0.683, 0.6189, 0.683, 0.6189, 0.75, 0.6205, 0.75, 0.6189, 0.683, 0.6174, 0.683, 0.6174, 0.75, 0.6189, 0.75, 0.6174, 0.683, 0.6103, 0.683, 0.6103, 0.75, 0.6174, 0.75, 0.6103, 0.683, 0.6095, 0.683, 0.6095, 0.75, 0.6103, 0.75, 0.6095, 0.683, 0.6094, 0.683, 0.6094, 0.75, 0.6095, 0.75, 0.6094, 0.683, 0.6091, 0.683, 0.6091, 0.75, 0.6094, 0.75, 0.6091, 0.683, 0.6089, 0.683, 0.6089, 0.75, 0.6091, 0.75, 0.6089, 0.683, 0.6089, 0.683, 0.6089, 0.75, 0.6089, 0.75, 0.4515, 0.683, 0.3911, 0.683, 0.3911, 0.75, 0.4515, 0.75, 0.3911, 0.683, 0.3911, 0.6831, 0.3911, 0.75, 0.3911, 0.75, 0.3911, 0.6831, 0.3911, 0.683, 0.3911, 0.75, 0.3911, 0.75, 0.3911, 0.683, 0.3904, 0.683, 0.3904, 0.75, 0.3911, 0.75, 0.3904, 0.683, 0.3903, 0.683, 0.3903, 0.75, 0.3904, 0.75, 0.3903, 0.683, 0.3902, 0.683, 0.3902, 0.75, 0.3903, 0.75, 0.3902, 0.683, 0.3831, 0.683, 0.3831, 0.75, 0.3902, 0.75, 0.3831, 0.683, 0.3805, 0.683, 0.3805, 0.75, 0.3831, 0.75, 0.3805, 0.683, 0.3793, 0.683, 0.3793, 0.75, 0.3805, 0.75, 0.3793, 0.683, 0.377, 0.683, 0.377, 0.75, 0.3793, 0.75, 0.377, 0.683, 0.375, 0.683, 0.375, 0.75, 0.377, 0.75, 0.625, 0.683, 0.625, 0.683, 0.625, 0.75, 0.625, 0.75, 0.375, 0.567, 0.375, 0.567, 0.375, 0.5, 0.375, 0.5, 0.375, 0.75, 0.375, 0.75, 0.375, 0.683, 0.375, 0.683, 0.375, 0.683, 0.375, 0.683, 0.375, 0.567, 0.375, 0.567, 0.625, 0.5, 0.625, 0.5, 0.625, 0.567, 0.625, 0.567, 0.625, 0.567, 0.625, 0.567, 0.625, 0.683, 0.625, 0.683, 0.377, 0.5, 0.375, 0.5, 0.375, 0.567, 0.377, 0.567, 0.377, 0.567, 0.375, 0.567, 0.375, 0.683, 0.377, 0.683, 0.3793, 0.5, 0.377, 0.5, 0.377, 0.567, 0.3793, 0.567, 0.3793, 0.567, 0.377, 0.567, 0.377, 0.683, 0.3793, 0.683, 0.3805, 0.5, 0.3793, 0.5, 0.3793, 0.567, 0.3805, 0.567, 0.3805, 0.567, 0.3793, 0.567, 0.3793, 0.683, 0.3805, 0.683, 0.3831, 0.5, 0.3805, 0.5, 0.3805, 0.567, 0.3831, 0.567, 0.3831, 0.567, 0.3805, 0.567, 0.3805, 0.683, 0.3831, 0.683, 0.3902, 0.5, 0.3831, 0.5, 0.3831, 0.567, 0.3902, 0.567, 0.3902, 0.567, 0.3831, 0.567, 0.3831, 0.683, 0.3902, 0.683, 0.3903, 0.5, 0.3902, 0.5, 0.3902, 0.567, 0.3903, 0.567, 0.3903, 0.567, 0.3902, 0.567, 0.3902, 0.683, 0.3903, 0.683, 0.3904, 0.5, 0.3903, 0.5, 0.3903, 0.567, 0.3904, 0.567, 0.3904, 0.567, 0.3903, 0.567, 0.3903, 0.683, 0.3904, 0.683, 0.3911, 0.5, 0.3904, 0.5, 0.3904, 0.567, 0.3911, 0.567, 0.3911, 0.567, 0.3904, 0.567, 0.3904, 0.683, 0.3911, 0.683, 0.3911, 0.5, 0.3911, 0.5, 0.3911, 0.567, 0.3911, 0.5669, 0.3911, 0.5669, 0.3911, 0.567, 0.3911, 0.683, 0.3911, 0.6831, 0.3911, 0.5, 0.3911, 0.5, 0.3911, 0.5669, 0.3911, 0.567, 0.3911, 0.567, 0.3911, 0.5669, 0.3911, 0.6831, 0.3911, 0.683, 0.4515, 0.5, 0.3911, 0.5, 0.3911, 0.567, 0.4515, 0.567, 0.4515, 0.567, 0.3911, 0.567, 0.3911, 0.683, 0.4515, 0.683, 0.6089, 0.5, 0.6089, 0.5, 0.6089, 0.567, 0.6089, 0.567, 0.6089, 0.567, 0.6089, 0.567, 0.6089, 0.683, 0.6089, 0.683, 0.6091, 0.5, 0.6089, 0.5, 0.6089, 0.567, 0.6091, 0.567, 0.6091, 0.567, 0.6089, 0.567, 0.6089, 0.683, 0.6091, 0.683, 0.6094, 0.5, 0.6091, 0.5, 0.6091, 0.567, 0.6094, 0.567, 0.6094, 0.567, 0.6091, 0.567, 0.6091, 0.683, 0.6094, 0.683, 0.6095, 0.5, 0.6094, 0.5, 0.6094, 0.567, 0.6095, 0.567, 0.6095, 0.567, 0.6094, 0.567, 0.6094, 0.683, 0.6095, 0.683, 0.6103, 0.5, 0.6095, 0.5, 0.6095, 0.567, 0.6103, 0.567, 0.6103, 0.567, 0.6095, 0.567, 0.6095, 0.683, 0.6103, 0.683, 0.6174, 0.5, 0.6103, 0.5, 0.6103, 0.567, 0.6174, 0.567, 0.6174, 0.567, 0.6103, 0.567, 0.6103, 0.683, 0.6174, 0.683, 0.6189, 0.5, 0.6174, 0.5, 0.6174, 0.567, 0.6189, 0.567, 0.6189, 0.567, 0.6174, 0.567, 0.6174, 0.683, 0.6189, 0.683, 0.6205, 0.5, 0.6189, 0.5, 0.6189, 0.567, 0.6205, 0.567, 0.6205, 0.567, 0.6189, 0.567, 0.6189, 0.683, 0.6205, 0.683, 0.623, 0.5, 0.6205, 0.5, 0.6205, 0.567, 0.623, 0.567, 0.623, 0.567, 0.6205, 0.567, 0.6205, 0.683, 0.623, 0.683, 0.625, 0.5, 0.623, 0.5, 0.623, 0.567, 0.625, 0.567, 0.625, 0.567, 0.623, 0.567, 0.623, 0.683, 0.625, 0.683, 0.6089, 0.75, 0.6089, 0.683, 0.6089, 0.683, 0.6089, 0.75, 0.6089, 0.683, 0.6089, 0.567, 0.6089, 0.567, 0.6089, 0.683, 0.623, 0.5, 0.625, 0.5, 0.625, 0.567, 0.623, 0.567, 0.623, 0.567, 0.625, 0.567, 0.625, 0.683, 0.623, 0.683, 0.3911, 0.5, 0.3911, 0.567, 0.3911, 0.567, 0.3911, 0.5, 0.3911, 0.567, 0.3911, 0.683, 0.3911, 0.683, 0.3911, 0.567, 0.375, 0.5, 0.377, 0.5, 0.377, 0.567, 0.375, 0.567, 0.375, 0.567, 0.377, 0.567, 0.377, 0.683, 0.375, 0.683, 0.6091, 0.5, 0.6091, 0.567, 0.6089, 0.567, 0.6089, 0.5, 0.6091, 0.567, 0.6091, 0.683, 0.6089, 0.683, 0.6089, 0.567, 0.6094, 0.5, 0.6094, 0.567, 0.6091, 0.567, 0.6091, 0.5, 0.6094, 0.567, 0.6094, 0.683, 0.6091, 0.683, 0.6091, 0.567, 0.6095, 0.5, 0.6095, 0.567, 0.6094, 0.567, 0.6094, 0.5, 0.6095, 0.567, 0.6095, 0.683, 0.6094, 0.683, 0.6094, 0.567, 0.6103, 0.5, 0.6103, 0.567, 0.6095, 0.567, 0.6095, 0.5, 0.6103, 0.567, 0.6103, 0.683, 0.6095, 0.683, 0.6095, 0.567, 0.6174, 0.5, 0.6174, 0.567, 0.6103, 0.567, 0.6103, 0.5, 0.6174, 0.567, 0.6174, 0.683, 0.6103, 0.683, 0.6103, 0.567, 0.6189, 0.5, 0.6189, 0.567, 0.6174, 0.567, 0.6174, 0.5, 0.6189, 0.567, 0.6189, 0.683, 0.6174, 0.683, 0.6174, 0.567, 0.6205, 0.5, 0.6205, 0.567, 0.6189, 0.567, 0.6189, 0.5, 0.6205, 0.567, 0.6205, 0.683, 0.6189, 0.683, 0.6189, 0.567, 0.623, 0.5, 0.623, 0.567, 0.6205, 0.567, 0.6205, 0.5, 0.623, 0.567, 0.623, 0.683, 0.6205, 0.683, 0.6205, 0.567, 0.3793, 0.5, 0.3793, 0.567, 0.377, 0.567, 0.377, 0.5, 0.3793, 0.567, 0.3793, 0.683, 0.377, 0.683, 0.377, 0.567, 0.3805, 0.5, 0.3805, 0.567, 0.3793, 0.567, 0.3793, 0.5, 0.3805, 0.567, 0.3805, 0.683, 0.3793, 0.683, 0.3793, 0.567, 0.3831, 0.5, 0.3831, 0.567, 0.3805, 0.567, 0.3805, 0.5, 0.3831, 0.567, 0.3831, 0.683, 0.3805, 0.683, 0.3805, 0.567, 0.3902, 0.5, 0.3902, 0.567, 0.3831, 0.567, 0.3831, 0.5, 0.3902, 0.567, 0.3902, 0.683, 0.3831, 0.683, 0.3831, 0.567, 0.3903, 0.5, 0.3903, 0.567, 0.3902, 0.567, 0.3902, 0.5, 0.3903, 0.567, 0.3903, 0.683, 0.3902, 0.683, 0.3902, 0.567, 0.3904, 0.5, 0.3904, 0.567, 0.3903, 0.567, 0.3903, 0.5, 0.3904, 0.567, 0.3904, 0.683, 0.3903, 0.683, 0.3903, 0.567, 0.3911, 0.5, 0.3911, 0.567, 0.3904, 0.567, 0.3904, 0.5, 0.3911, 0.567, 0.3911, 0.683, 0.3904, 0.683, 0.3904, 0.567, 0.3911, 0.5, 0.3911, 0.567, 0.3911, 0.567, 0.3911, 0.5, 0.3911, 0.567, 0.3911, 0.683, 0.3911, 0.683, 0.3911, 0.567, 0.5485, 0.5, 0.6089, 0.5, 0.6089, 0.567, 0.5485, 0.567, 0.5485, 0.567, 0.6089, 0.567, 0.6089, 0.683, 0.5485, 0.683, 0.3911, 0.567, 0.4515, 0.567, 0.4515, 0.683, 0.3911, 0.683, 0.5434, 0.6779, 0.4566, 0.6779, 0.4566, 0.6779, 0.5434, 0.6779, 0.3911, 0.5, 0.4515, 0.5, 0.4515, 0.567, 0.3911, 0.567, 0.4515, 0.5, 0.5485, 0.5, 0.5485, 0.567, 0.4515, 0.567, 0.6089, 0.567, 0.5485, 0.567, 0.5485, 0.683, 0.6089, 0.683, 0.5434, 0.5721, 0.5434, 0.6779, 0.5434, 0.6779, 0.5434, 0.5721, 0.6089, 0.5, 0.5485, 0.5, 0.5485, 0.567, 0.6089, 0.567, 0.5485, 0.5, 0.4515, 0.5, 0.4515, 0.567, 0.5485, 0.567, 0.6089, 0.683, 0.5485, 0.683, 0.5485, 0.75, 0.6089, 0.75, 0.5485, 0.683, 0.4515, 0.683, 0.4515, 0.75, 0.5485, 0.75, 0.3911, 0.75, 0.4515, 0.75, 0.4515, 0.75, 0.3911, 0.75, 0.4515, 0.75, 0.5485, 0.75, 0.5485, 0.75, 0.4515, 0.75, 0.6089, 0.5, 0.5485, 0.5, 0.5485, 0.5, 0.6089, 0.5, 0.5485, 0.5, 0.4515, 0.5, 0.4515, 0.5, 0.5485, 0.5, 0.3911, 0.683, 0.4515, 0.683, 0.4515, 0.75, 0.3911, 0.75, 0.4515, 0.683, 0.5485, 0.683, 0.5485, 0.75, 0.4515, 0.75, 0.5485, 0.683, 0.4515, 0.683, 0.4515, 0.683, 0.5485, 0.683, 0.5485, 0.567, 0.5485, 0.683, 0.5485, 0.683, 0.5485, 0.567, 0.4566, 0.6779, 0.4566, 0.5721, 0.4566, 0.5721, 0.4566, 0.6779, 0.4566, 0.5721, 0.5434, 0.5721, 0.5434, 0.5721, 0.4566, 0.5721, 0.4566, 0.5721, 0.5434, 0.5721, 0.5485, 0.567, 0.4515, 0.567, 0.5434, 0.5721, 0.5434, 0.5721, 0.4566, 0.5721, 0.4566, 0.5721, 0.5485, 0.567, 0.5485, 0.567, 0.5434, 0.5721, 0.5434, 0.5721, 0.4515, 0.567, 0.4515, 0.567, 0.5485, 0.567, 0.5485, 0.567, 0.4566, 0.5721, 0.4566, 0.5721, 0.4515, 0.567, 0.4515, 0.567, 0.5434, 0.6779, 0.4566, 0.6779, 0.4515, 0.683, 0.5485, 0.683, 0.4566, 0.6779, 0.4566, 0.6779, 0.5434, 0.6779, 0.5434, 0.6779, 0.4515, 0.683, 0.4515, 0.683, 0.4566, 0.6779, 0.4566, 0.6779, 0.5485, 0.683, 0.5485, 0.683, 0.4515, 0.683, 0.4515, 0.683, 0.5434, 0.6779, 0.5434, 0.6779, 0.5485, 0.683, 0.5485, 0.683, 0.5434, 0.5721, 0.5434, 0.6779, 0.5485, 0.683, 0.5485, 0.567, 0.5434, 0.6779, 0.5434, 0.6779, 0.5434, 0.5721, 0.5434, 0.5721, 0.5485, 0.683, 0.5485, 0.683, 0.5434, 0.6779, 0.5434, 0.6779, 0.5485, 0.567, 0.5485, 0.567, 0.5485, 0.683, 0.5485, 0.683, 0.5434, 0.5721, 0.5434, 0.5721, 0.5485, 0.567, 0.5485, 0.567, 0.4566, 0.6779, 0.4566, 0.5721, 0.4515, 0.567, 0.4515, 0.683, 0.4566, 0.5721, 0.4566, 0.5721, 0.4566, 0.6779, 0.4566, 0.6779, 0.4515, 0.567, 0.4515, 0.567, 0.4566, 0.5721, 0.4566, 0.5721, 0.4515, 0.683, 0.4515, 0.683, 0.4515, 0.567, 0.4515, 0.567, 0.4566, 0.6779, 0.4566, 0.6779, 0.4515, 0.683, 0.4515, 0.683, 0.4515, 0.567, 0.5485, 0.567, 0.5485, 0.567, 0.4515, 0.567, 0.4515, 0.683, 0.4515, 0.567, 0.4515, 0.567, 0.4515, 0.683, 0.5434, 0.5721, 0.4566, 0.5721, 0.4565, 0.572, 0.5435, 0.572, 0.5435, 0.572, 0.4565, 0.572, 0.4553, 0.5708, 0.5447, 0.5708, 0.5447, 0.5708, 0.4553, 0.5708, 0.455, 0.5705, 0.545, 0.5705, 0.545, 0.6795, 0.455, 0.6795, 0.4553, 0.6792, 0.5447, 0.6792, 0.5447, 0.6792, 0.4553, 0.6792, 0.4565, 0.678, 0.5435, 0.678, 0.5435, 0.678, 0.4565, 0.678, 0.4566, 0.6779, 0.5434, 0.6779, 0.4566, 0.5721, 0.4566, 0.6779, 0.4565, 0.678, 0.4565, 0.572, 0.4565, 0.572, 0.4565, 0.678, 0.4553, 0.6792, 0.4553, 0.5708, 0.4553, 0.5708, 0.4553, 0.6792, 0.455, 0.6795, 0.455, 0.5705, 0.545, 0.5705, 0.545, 0.6795, 0.5447, 0.6792, 0.5447, 0.5708, 0.5447, 0.5708, 0.5447, 0.6792, 0.5435, 0.678, 0.5435, 0.572, 0.5435, 0.572, 0.5435, 0.678, 0.5434, 0.6779, 0.5434, 0.5721, 0.5434, 0.5721, 0.4566, 0.5721, 0.4566, 0.5721, 0.5434, 0.5721, 0.545, 0.5705, 0.455, 0.5705, 0.4515, 0.567, 0.5485, 0.567, 0.5434, 0.6779, 0.5434, 0.5721, 0.5434, 0.5721, 0.5434, 0.6779, 0.545, 0.6795, 0.545, 0.5705, 0.5485, 0.567, 0.5485, 0.683, 0.455, 0.5705, 0.455, 0.6795, 0.4515, 0.683, 0.4515, 0.567, 0.4566, 0.5721, 0.4566, 0.6779, 0.4566, 0.6779, 0.4566, 0.5721, 0.4566, 0.6779, 0.5434, 0.6779, 0.5434, 0.6779, 0.4566, 0.6779, 0.455, 0.6795, 0.545, 0.6795, 0.5485, 0.683, 0.4515, 0.683])
me_cube_003.update()
me_cube_004 = bpy.data.meshes.new('Cube.004')
me_cube_004.from_pydata([(-2.039, 0.4232, -0.3472), (-2.039, 0.4232, 0.3472), (-2.039, -0.4232, 0.3472), (-2.039, -0.4232, -0.3472)], [], [(3, 2, 1, 0)])
me_cube_004.polygons.foreach_set('use_smooth', [True] * 1)
_uv = me_cube_004.uv_layers.new(name='UVMap')
_uv.uv.foreach_set('vector', [0.4566, 0.6779, 0.5434, 0.6779, 0.5434, 0.5721, 0.4566, 0.5721])
me_cube_004.update()
me_cube_006 = bpy.data.meshes.new('Cube.006')
me_cube_006.from_pydata([(-1.439, 1.0, -0.8715), (-1.439, 1.0, -1.0), (-1.439, -1.0, 1.0), (-1.439, -1.0, -0.8715), (-1.439, 1.0, -0.9021), (-1.439, 1.0, -0.8715), (-1.439, 1.0, -0.9838), (-1.439, 1.0, 0.8715), (-1.439, 1.0, 1.0), (-1.439, -1.0, 0.8715), (-1.439, 1.0, -0.8715), (-1.439, -1.0, -1.0), (1.0, 1.0, 0.8715), (1.0, 1.0, -0.8715), (1.0, -1.0, 0.8715), (1.0, -1.0, -0.8715), (3.457, 1.0, -1.0), (3.457, -1.0, -1.0), (3.457, 1.0, 1.0), (3.457, -1.0, 1.0), (1.31, 1.0, -0.8715), (3.457, 1.0, -0.9838), (1.686, 1.0, -0.8715), (1.93, 1.0, -0.9021), (2.169, 1.0, -0.9164), (2.559, 1.0, -0.9252), (2.884, 1.0, -0.9352), (3.028, 1.0, -0.9557), (3.285, 1.0, -0.9658), (3.457, -1.0, -0.9838), (1.31, -1.0, -0.8715), (3.285, -1.0, -0.9658), (3.028, -1.0, -0.9557), (2.884, -1.0, -0.9352), (2.559, -1.0, -0.9252), (2.169, -1.0, -0.9164), (1.93, -1.0, -0.9021), (1.686, -1.0, -0.8715), (3.457, 1.0, 0.9838), (1.31, 1.0, 0.8715), (3.457, 1.0, 0.9641), (2.871, 1.0, 0.9513), (2.598, 1.0, 0.9389), (2.431, 1.0, 0.9184), (2.24, 1.0, 0.9015), (1.847, 1.0, 0.894), (1.653, 1.0, 0.8805), (1.31, -1.0, 0.8715), (3.457, -1.0, 0.9838), (1.653, -1.0, 0.8805), (1.847, -1.0, 0.894), (2.24, -1.0, 0.9015), (2.431, -1.0, 0.9184), (2.598, -1.0, 0.9389), (2.871, -1.0, 0.9513), (3.457, -1.0, 0.9641), (-1.439, 1.0, -0.9164), (-1.439, 1.0, -0.9252), (-1.439, 1.0, -0.9352), (-1.439, 1.0, -0.9557), (-1.439, 1.0, -0.9658), (-1.439, -1.0, -0.9838), (-1.439, -1.0, -0.8715), (-1.439, -1.0, -0.9658), (-1.439, -1.0, -0.9557), (-1.439, -1.0, -0.9352), (-1.439, -1.0, -0.9252), (-1.439, -1.0, -0.9164), (-1.439, -1.0, -0.9021), (-1.439, -1.0, -0.8715), (-1.439, 1.0, 0.9838), (-1.439, 1.0, 0.8715), (-1.439, 1.0, 0.9641), (-1.439, 1.0, 0.9513), (-1.439, 1.0, 0.9389), (-1.439, 1.0, 0.9184), (-1.439, 1.0, 0.9015), (-1.439, 1.0, 0.894), (-1.439, 1.0, 0.8805), (-1.439, -1.0, 0.8715), (-1.439, -1.0, 0.9838), (-1.439, -1.0, 0.8805), (-1.439, -1.0, 0.894), (-1.439, -1.0, 0.9015), (-1.439, -1.0, 0.9184), (-1.439, -1.0, 0.9389), (-1.439, -1.0, 0.9513), (-1.439, -1.0, 0.9641), (-1.439, -1.0, -0.1421), (1.0, 1.0, -0.1421), (1.0, -1.0, -0.1421), (-1.439, 1.0, -0.1421), (1.0, 0.0, -0.8715), (1.0, 0.0, 0.8715), (3.457, 0.0, -1.0), (3.457, 0.0, 1.0), (1.31, 0.0, -0.8715), (1.686, 0.0, -0.8715), (1.93, 0.0, -0.9021), (2.169, 0.0, -0.9164), (2.559, 0.0, -0.9252), (2.884, 0.0, -0.9352), (3.028, 0.0, -0.9557), (3.285, 0.0, -0.9658), (3.457, 0.0, -0.9838), (3.457, 0.0, 0.9838), (3.457, 0.0, 0.9641), (2.871, 0.0, 0.9513), (2.598, 0.0, 0.9389), (2.431, 0.0, 0.9184), (2.24, 0.0, 0.9015), (1.847, 0.0, 0.894), (1.653, 0.0, 0.8805), (1.31, 0.0, 0.8715), (-1.439, 0.0, 1.0), (-1.439, 0.0, 0.9838), (-1.439, 0.0, 0.9641), (-1.439, 0.0, 0.9513), (-1.439, 0.0, 0.9389), (-1.439, 0.0, 0.9184), (-1.439, 0.0, 0.9015), (-1.439, 0.0, 0.894), (-1.439, 0.0, 0.8805), (-1.439, 0.0, 0.8715), (-1.439, 0.0, 0.8715), (-1.439, 0.0, -0.8715), (-1.439, 0.0, -0.8715), (-1.439, 0.0, -0.8715), (-1.439, 0.0, -0.9021), (-1.439, 0.0, -0.9164), (-1.439, 0.0, -0.9252), (-1.439, 0.0, -0.9352), (-1.439, 0.0, -0.9557), (-1.439, 0.0, -0.9658), (-1.439, 0.0, -0.9838), (-1.439, 0.0, -1.0), (-1.439, 0.0, -0.1421), (1.0, -0.05353, -0.818), (1.0, -0.05353, -0.1957), (1.0, -0.9465, -0.1957), (1.0, -0.9465, -0.818), (1.0, 0.9465, -0.818), (1.0, 0.9465, -0.1957), (1.0, 0.05353, -0.1957), (1.0, 0.05353, -0.818), (-1.439, -1.0, -0.1087), (1.0, 1.0, -0.1087), (1.0, -1.0, -0.1087), (-1.439, 1.0, -0.1087), (-1.439, 0.0, -0.1087), (1.0, 0.0, -0.1087), (1.464, 1.0, -0.1421), (1.464, 1.0, -0.8715), (1.464, -1.0, -0.1421), (1.464, -1.0, -0.8715), (1.464, 0.0, -0.8715), (1.464, 1.0, -0.1087), (1.464, -1.0, -0.1087), (1.464, 0.0, -0.1421), (1.464, 0.0, -0.1087), (1.817, 1.0, -0.1087), (1.817, -1.0, -0.1087), (1.817, 0.0, -0.1087), (1.817, 1.0, -0.118), (1.562, 1.0, -0.1421), (1.817, 1.0, -0.1222), (1.715, 1.0, -0.1276), (1.695, 1.0, -0.132), (1.672, 1.0, -0.1357), (1.603, 1.0, -0.1402), (1.562, -1.0, -0.1421), (1.817, -1.0, -0.118), (1.603, -1.0, -0.1402), (1.672, -1.0, -0.1357), (1.695, -1.0, -0.132), (1.715, -1.0, -0.1276), (1.817, -1.0, -0.1222), (1.562, 0.0, -0.1421), (1.817, 0.0, -0.118), (1.603, 0.0, -0.1402), (1.672, 0.0, -0.1357), (1.695, 0.0, -0.132), (1.715, 0.0, -0.1276), (1.817, 0.0, -0.1222), (1.464, -0.02257, -0.1647), (1.196, -0.05353, -0.1957), (1.464, -0.02799, -0.1701), (1.312, -0.04527, -0.1874), (1.238, -0.05106, -0.1932), (1.196, -0.05353, -0.818), (1.464, -0.02257, -0.8489), (1.238, -0.05106, -0.8204), (1.312, -0.04527, -0.8262), (1.464, -0.02799, -0.8435), (1.196, -0.9465, -0.818), (1.464, -0.9774, -0.8489), (1.238, -0.9489, -0.8204), (1.312, -0.9547, -0.8262), (1.464, -0.972, -0.8435), (1.464, -0.9774, -0.1647), (1.196, -0.9465, -0.1957), (1.464, -0.972, -0.1701), (1.312, -0.9547, -0.1874), (1.238, -0.9489, -0.1932), (1.464, 0.9774, -0.1647), (1.196, 0.9465, -0.1957), (1.464, 0.972, -0.1701), (1.312, 0.9547, -0.1874), (1.238, 0.9489, -0.1932), (1.196, 0.9465, -0.818), (1.464, 0.9774, -0.8489), (1.238, 0.9489, -0.8204), (1.312, 0.9547, -0.8262), (1.464, 0.972, -0.8435), (1.196, 0.05353, -0.818), (1.464, 0.02257, -0.8489), (1.238, 0.05106, -0.8204), (1.312, 0.04527, -0.8262), (1.464, 0.02799, -0.8435), (1.464, 0.02257, -0.1647), (1.196, 0.05353, -0.1957), (1.464, 0.02799, -0.1701), (1.312, 0.04527, -0.1874), (1.238, 0.05106, -0.1932)], [], [(26, 27, 59, 58), (35, 36, 68, 67), (47, 49, 81, 79), (23, 24, 56, 4), (46, 39, 71, 78), (31, 32, 64, 63), (53, 54, 86, 85), (27, 28, 60, 59), (150, 93, 14, 147), (41, 42, 74, 73), (36, 37, 69, 68), (54, 55, 87, 86), (14, 47, 79, 9), (49, 50, 82, 81), (96, 30, 37, 97), (97, 37, 36, 98), (98, 36, 35, 99), (99, 35, 34, 100), (100, 34, 33, 101), (101, 33, 32, 102), (102, 32, 31, 103), (103, 31, 29, 104), (105, 48, 55, 106), (106, 55, 54, 107), (107, 54, 53, 108), (108, 53, 52, 109), (109, 52, 51, 110), (110, 51, 50, 111), (111, 50, 49, 112), (112, 49, 47, 113), (94, 104, 29, 17), (92, 15, 30, 96), (22, 23, 4, 5), (45, 46, 78, 77), (48, 19, 2, 80), (105, 95, 19, 48), (93, 12, 39, 113), (32, 33, 65, 64), (42, 43, 75, 74), (28, 21, 6, 60), (52, 53, 85, 84), (29, 31, 63, 61), (21, 16, 1, 6), (89, 13, 10, 91), (24, 25, 57, 56), (17, 29, 61, 11), (34, 35, 67, 66), (43, 44, 76, 75), (38, 40, 72, 70), (13, 20, 0, 10), (147, 14, 9, 145), (51, 52, 84, 83), (30, 15, 3, 62), (25, 26, 58, 57), (20, 22, 5, 0), (55, 48, 80, 87), (39, 12, 7, 71), (33, 34, 66, 65), (44, 45, 77, 76), (18, 38, 70, 8), (50, 51, 83, 82), (37, 30, 62, 69), (40, 41, 73, 72), (114, 115, 80, 2), (115, 116, 87, 80), (116, 117, 86, 87), (117, 118, 85, 86), (118, 119, 84, 85), (119, 120, 83, 84), (120, 121, 82, 83), (121, 122, 81, 82), (122, 123, 79, 81), (123, 124, 9, 79), (136, 125, 3, 88), (125, 126, 62, 3), (126, 127, 69, 62), (127, 128, 68, 69), (128, 129, 67, 68), (129, 130, 66, 67), (130, 131, 65, 66), (131, 132, 64, 65), (132, 133, 63, 64), (133, 134, 61, 63), (134, 135, 11, 61), (95, 114, 2, 19), (94, 135, 1, 16), (149, 136, 88, 145), (15, 90, 88, 3), (146, 89, 91, 148), (137, 138, 139, 140), (141, 142, 143, 144), (148, 91, 136, 149), (17, 11, 135, 94), (18, 8, 114, 95), (6, 1, 135, 134), (60, 6, 134, 133), (59, 60, 133, 132), (58, 59, 132, 131), (57, 58, 131, 130), (56, 57, 130, 129), (4, 56, 129, 128), (5, 4, 128, 127), (0, 5, 127, 126), (10, 0, 126, 125), (91, 10, 125, 136), (71, 7, 124, 123), (78, 71, 123, 122), (77, 78, 122, 121), (76, 77, 121, 120), (75, 76, 120, 119), (74, 75, 119, 118), (73, 74, 118, 117), (72, 73, 117, 116), (70, 72, 116, 115), (8, 70, 115, 114), (14, 93, 113, 47), (38, 18, 95, 105), (13, 92, 96, 20), (16, 21, 104, 94), (46, 112, 113, 39), (45, 111, 112, 46), (44, 110, 111, 45), (43, 109, 110, 44), (42, 108, 109, 43), (41, 107, 108, 42), (40, 106, 107, 41), (38, 105, 106, 40), (28, 103, 104, 21), (27, 102, 103, 28), (26, 101, 102, 27), (25, 100, 101, 26), (24, 99, 100, 25), (23, 98, 99, 24), (22, 97, 98, 23), (20, 96, 97, 22), (146, 12, 93, 150), (15, 92, 155, 154), (7, 148, 149, 124), (12, 146, 148, 7), (124, 149, 145, 9), (90, 147, 145, 88), (146, 150, 159, 156), (156, 159, 162, 160), (13, 89, 151, 152), (92, 13, 152, 155), (89, 146, 156, 151), (150, 147, 157, 159), (147, 90, 153, 157), (90, 15, 154, 153), (159, 157, 161, 162), (178, 171, 176, 183), (183, 176, 175, 182), (182, 175, 174, 181), (181, 174, 173, 180), (180, 173, 172, 179), (179, 172, 170, 177), (163, 178, 183, 165), (165, 183, 182, 166), (166, 182, 181, 167), (167, 181, 180, 168), (168, 180, 179, 169), (169, 179, 177, 164), (151, 156, 160, 163, 165, 166, 167, 168, 169, 164), (163, 160, 162, 178), (158, 151, 164, 177), (178, 162, 161, 171), (153, 158, 177, 170), (157, 153, 170, 172, 173, 174, 175, 176, 171, 161), (185, 189, 191, 188), (188, 191, 192, 187), (187, 192, 193, 186), (186, 193, 190, 184), (189, 194, 196, 191), (191, 196, 197, 192), (192, 197, 198, 193), (193, 198, 195, 190), (184, 199, 201, 186), (186, 201, 202, 187), (187, 202, 203, 188), (188, 203, 200, 185), (199, 195, 198, 201), (201, 198, 197, 202), (202, 197, 196, 203), (203, 196, 194, 200), (205, 209, 211, 208), (208, 211, 212, 207), (207, 212, 213, 206), (206, 213, 210, 204), (209, 214, 216, 211), (211, 216, 217, 212), (212, 217, 218, 213), (213, 218, 215, 210), (204, 219, 221, 206), (206, 221, 222, 207), (207, 222, 223, 208), (208, 223, 220, 205), (219, 215, 218, 221), (221, 218, 217, 222), (222, 217, 216, 223), (223, 216, 214, 220), (138, 137, 189, 185), (155, 158, 184, 190), (139, 138, 185, 200), (158, 153, 199, 184), (154, 155, 190, 195), (137, 140, 194, 189), (153, 154, 195, 199), (140, 139, 200, 194), (142, 141, 209, 205), (152, 151, 204, 210), (143, 142, 205, 220), (151, 158, 219, 204), (155, 152, 210, 215), (141, 144, 214, 209), (158, 155, 215, 219), (144, 143, 220, 214)])
me_cube_006.polygons.foreach_set('use_smooth', [True] * 216)
_k = set([(12, 93), (14, 93)])
me_cube_006.attributes.new('sharp_edge', 'BOOLEAN', 'EDGE').data.foreach_set('value', [ (min(e.vertices), max(e.vertices)) in _k for e in me_cube_006.edges])
_uv = me_cube_006.uv_layers.new(name='UVMap')
_uv.uv.foreach_set('vector', [0.3831, 0.5, 0.3805, 0.5, 0.3805, 0.5, 0.3831, 0.5, 0.3903, 0.75, 0.3904, 0.75, 0.3904, 0.75, 0.3903, 0.75, 0.6089, 0.75, 0.6091, 0.75, 0.6091, 0.75, 0.6089, 0.75, 0.3904, 0.5, 0.3903, 0.5, 0.3903, 0.5, 0.3904, 0.5, 0.6091, 0.5, 0.6089, 0.5, 0.6089, 0.5, 0.6091, 0.5, 0.3793, 0.75, 0.3805, 0.75, 0.3805, 0.75, 0.3793, 0.75, 0.6174, 0.75, 0.6189, 0.75, 0.6189, 0.75, 0.6174, 0.75, 0.3805, 0.5, 0.3793, 0.5, 0.3793, 0.5, 0.3805, 0.5, 0.4864, 0.625, 0.6089, 0.625, 0.6089, 0.75, 0.4864, 0.75, 0.6189, 0.5, 0.6174, 0.5, 0.6174, 0.5, 0.6189, 0.5, 0.3904, 0.75, 0.3911, 0.75, 0.3911, 0.75, 0.3904, 0.75, 0.6189, 0.75, 0.6205, 0.75, 0.6205, 0.75, 0.6189, 0.75, 0.6089, 0.75, 0.6089, 0.75, 0.6089, 0.75, 0.6089, 0.75, 0.6091, 0.75, 0.6094, 0.75, 0.6094, 0.75, 0.6091, 0.75, 0.3911, 0.625, 0.3911, 0.75, 0.3911, 0.75, 0.3911, 0.625, 0.3911, 0.625, 0.3911, 0.75, 0.3904, 0.75, 0.3904, 0.625, 0.3904, 0.625, 0.3904, 0.75, 0.3903, 0.75, 0.3903, 0.625, 0.3903, 0.625, 0.3903, 0.75, 0.3902, 0.75, 0.3902, 0.625, 0.3902, 0.625, 0.3902, 0.75, 0.3831, 0.75, 0.3831, 0.625, 0.3831, 0.625, 0.3831, 0.75, 0.3805, 0.75, 0.3805, 0.625, 0.3805, 0.625, 0.3805, 0.75, 0.3793, 0.75, 0.3793, 0.625, 0.3793, 0.625, 0.3793, 0.75, 0.377, 0.75, 0.377, 0.625, 0.623, 0.625, 0.623, 0.75, 0.6205, 0.75, 0.6205, 0.625, 0.6205, 0.625, 0.6205, 0.75, 0.6189, 0.75, 0.6189, 0.625, 0.6189, 0.625, 0.6189, 0.75, 0.6174, 0.75, 0.6174, 0.625, 0.6174, 0.625, 0.6174, 0.75, 0.6103, 0.75, 0.6103, 0.625, 0.6103, 0.625, 0.6103, 0.75, 0.6095, 0.75, 0.6095, 0.625, 0.6095, 0.625, 0.6095, 0.75, 0.6094, 0.75, 0.6094, 0.625, 0.6094, 0.625, 0.6094, 0.75, 0.6091, 0.75, 0.6091, 0.625, 0.6091, 0.625, 0.6091, 0.75, 0.6089, 0.75, 0.6089, 0.625, 0.375, 0.625, 0.377, 0.625, 0.377, 0.75, 0.375, 0.75, 0.3911, 0.625, 0.3911, 0.75, 0.3911, 0.75, 0.3911, 0.625, 0.3911, 0.5, 0.3904, 0.5, 0.3904, 0.5, 0.3911, 0.5, 0.6094, 0.5, 0.6091, 0.5, 0.6091, 0.5, 0.6094, 0.5, 0.623, 0.75, 0.625, 0.75, 0.625, 0.75, 0.623, 0.75, 0.623, 0.625, 0.625, 0.625, 0.625, 0.75, 0.623, 0.75, 0.6089, 0.625, 0.6089, 0.5, 0.6089, 0.5, 0.6089, 0.625, 0.3805, 0.75, 0.3831, 0.75, 0.3831, 0.75, 0.3805, 0.75, 0.6174, 0.5, 0.6103, 0.5, 0.6103, 0.5, 0.6174, 0.5, 0.3793, 0.5, 0.377, 0.5, 0.377, 0.5, 0.3793, 0.5, 0.6103, 0.75, 0.6174, 0.75, 0.6174, 0.75, 0.6103, 0.75, 0.377, 0.75, 0.3793, 0.75, 0.3793, 0.75, 0.377, 0.75, 0.377, 0.5, 0.375, 0.5, 0.375, 0.5, 0.377, 0.5, 0.4822, 0.5, 0.3911, 0.5, 0.3911, 0.5, 0.4822, 0.5, 0.3903, 0.5, 0.3902, 0.5, 0.3902, 0.5, 0.3903, 0.5, 0.375, 0.75, 0.377, 0.75, 0.377, 0.75, 0.375, 0.75, 0.3902, 0.75, 0.3903, 0.75, 0.3903, 0.75, 0.3902, 0.75, 0.6103, 0.5, 0.6095, 0.5, 0.6095, 0.5, 0.6103, 0.5, 0.623, 0.5, 0.6205, 0.5, 0.6205, 0.5, 0.623, 0.5, 0.3911, 0.5, 0.3911, 0.5, 0.3911, 0.5, 0.3911, 0.5, 0.4864, 0.75, 0.6089, 0.75, 0.6089, 0.75, 0.4864, 0.75, 0.6095, 0.75, 0.6103, 0.75, 0.6103, 0.75, 0.6095, 0.75, 0.3911, 0.75, 0.3911, 0.75, 0.3911, 0.75, 0.3911, 0.75, 0.3902, 0.5, 0.3831, 0.5, 0.3831, 0.5, 0.3902, 0.5, 0.3911, 0.5, 0.3911, 0.5, 0.3911, 0.5, 0.3911, 0.5, 0.6205, 0.75, 0.623, 0.75, 0.623, 0.75, 0.6205, 0.75, 0.6089, 0.5, 0.6089, 0.5, 0.6089, 0.5, 0.6089, 0.5, 0.3831, 0.75, 0.3902, 0.75, 0.3902, 0.75, 0.3831, 0.75, 0.6095, 0.5, 0.6094, 0.5, 0.6094, 0.5, 0.6095, 0.5, 0.625, 0.5, 0.623, 0.5, 0.623, 0.5, 0.625, 0.5, 0.6094, 0.75, 0.6095, 0.75, 0.6095, 0.75, 0.6094, 0.75, 0.3911, 0.75, 0.3911, 0.75, 0.3911, 0.75, 0.3911, 0.75, 0.6205, 0.5, 0.6189, 0.5, 0.6189, 0.5, 0.6205, 0.5, 0.625, 0.625, 0.623, 0.625, 0.623, 0.75, 0.625, 0.75, 0.623, 0.625, 0.6205, 0.625, 0.6205, 0.75, 0.623, 0.75, 0.6205, 0.625, 0.6189, 0.625, 0.6189, 0.75, 0.6205, 0.75, 0.6189, 0.625, 0.6174, 0.625, 0.6174, 0.75, 0.6189, 0.75, 0.6174, 0.625, 0.6103, 0.625, 0.6103, 0.75, 0.6174, 0.75, 0.6103, 0.625, 0.6095, 0.625, 0.6095, 0.75, 0.6103, 0.75, 0.6095, 0.625, 0.6094, 0.625, 0.6094, 0.75, 0.6095, 0.75, 0.6094, 0.625, 0.6091, 0.625, 0.6091, 0.75, 0.6094, 0.75, 0.6091, 0.625, 0.6089, 0.625, 0.6089, 0.75, 0.6091, 0.75, 0.6089, 0.625, 0.6089, 0.625, 0.6089, 0.75, 0.6089, 0.75, 0.4822, 0.625, 0.3911, 0.625, 0.3911, 0.75, 0.4822, 0.75, 0.3911, 0.625, 0.3911, 0.625, 0.3911, 0.75, 0.3911, 0.75, 0.3911, 0.625, 0.3911, 0.625, 0.3911, 0.75, 0.3911, 0.75, 0.3911, 0.625, 0.3904, 0.625, 0.3904, 0.75, 0.3911, 0.75, 0.3904, 0.625, 0.3903, 0.625, 0.3903, 0.75, 0.3904, 0.75, 0.3903, 0.625, 0.3902, 0.625, 0.3902, 0.75, 0.3903, 0.75, 0.3902, 0.625, 0.3831, 0.625, 0.3831, 0.75, 0.3902, 0.75, 0.3831, 0.625, 0.3805, 0.625, 0.3805, 0.75, 0.3831, 0.75, 0.3805, 0.625, 0.3793, 0.625, 0.3793, 0.75, 0.3805, 0.75, 0.3793, 0.625, 0.377, 0.625, 0.377, 0.75, 0.3793, 0.75, 0.377, 0.625, 0.375, 0.625, 0.375, 0.75, 0.377, 0.75, 0.625, 0.625, 0.625, 0.625, 0.625, 0.75, 0.625, 0.75, 0.375, 0.625, 0.375, 0.625, 0.375, 0.5, 0.375, 0.5, 0.4864, 0.625, 0.4822, 0.625, 0.4822, 0.75, 0.4864, 0.75, 0.3911, 0.75, 0.4822, 0.75, 0.4822, 0.75, 0.3911, 0.75, 0.4864, 0.5, 0.4822, 0.5, 0.4822, 0.5, 0.4864, 0.5, 0.3978, 0.6317, 0.4755, 0.6317, 0.4755, 0.7433, 0.3978, 0.7433, 0.3978, 0.5067, 0.4755, 0.5067, 0.4755, 0.6183, 0.3978, 0.6183, 0.4864, 0.5, 0.4822, 0.5, 0.4822, 0.625, 0.4864, 0.625, 0.375, 0.75, 0.375, 0.75, 0.375, 0.625, 0.375, 0.625, 0.625, 0.5, 0.625, 0.5, 0.625, 0.625, 0.625, 0.625, 0.377, 0.5, 0.375, 0.5, 0.375, 0.625, 0.377, 0.625, 0.3793, 0.5, 0.377, 0.5, 0.377, 0.625, 0.3793, 0.625, 0.3805, 0.5, 0.3793, 0.5, 0.3793, 0.625, 0.3805, 0.625, 0.3831, 0.5, 0.3805, 0.5, 0.3805, 0.625, 0.3831, 0.625, 0.3902, 0.5, 0.3831, 0.5, 0.3831, 0.625, 0.3902, 0.625, 0.3903, 0.5, 0.3902, 0.5, 0.3902, 0.625, 0.3903, 0.625, 0.3904, 0.5, 0.3903, 0.5, 0.3903, 0.625, 0.3904, 0.625, 0.3911, 0.5, 0.3904, 0.5, 0.3904, 0.625, 0.3911, 0.625, 0.3911, 0.5, 0.3911, 0.5, 0.3911, 0.625, 0.3911, 0.625, 0.3911, 0.5, 0.3911, 0.5, 0.3911, 0.625, 0.3911, 0.625, 0.4822, 0.5, 0.3911, 0.5, 0.3911, 0.625, 0.4822, 0.625, 0.6089, 0.5, 0.6089, 0.5, 0.6089, 0.625, 0.6089, 0.625, 0.6091, 0.5, 0.6089, 0.5, 0.6089, 0.625, 0.6091, 0.625, 0.6094, 0.5, 0.6091, 0.5, 0.6091, 0.625, 0.6094, 0.625, 0.6095, 0.5, 0.6094, 0.5, 0.6094, 0.625, 0.6095, 0.625, 0.6103, 0.5, 0.6095, 0.5, 0.6095, 0.625, 0.6103, 0.625, 0.6174, 0.5, 0.6103, 0.5, 0.6103, 0.625, 0.6174, 0.625, 0.6189, 0.5, 0.6174, 0.5, 0.6174, 0.625, 0.6189, 0.625, 0.6205, 0.5, 0.6189, 0.5, 0.6189, 0.625, 0.6205, 0.625, 0.623, 0.5, 0.6205, 0.5, 0.6205, 0.625, 0.623, 0.625, 0.625, 0.5, 0.623, 0.5, 0.623, 0.625, 0.625, 0.625, 0.6089, 0.75, 0.6089, 0.625, 0.6089, 0.625, 0.6089, 0.75, 0.623, 0.5, 0.625, 0.5, 0.625, 0.625, 0.623, 0.625, 0.3911, 0.5, 0.3911, 0.625, 0.3911, 0.625, 0.3911, 0.5, 0.375, 0.5, 0.377, 0.5, 0.377, 0.625, 0.375, 0.625, 0.6091, 0.5, 0.6091, 0.625, 0.6089, 0.625, 0.6089, 0.5, 0.6094, 0.5, 0.6094, 0.625, 0.6091, 0.625, 0.6091, 0.5, 0.6095, 0.5, 0.6095, 0.625, 0.6094, 0.625, 0.6094, 0.5, 0.6103, 0.5, 0.6103, 0.625, 0.6095, 0.625, 0.6095, 0.5, 0.6174, 0.5, 0.6174, 0.625, 0.6103, 0.625, 0.6103, 0.5, 0.6189, 0.5, 0.6189, 0.625, 0.6174, 0.625, 0.6174, 0.5, 0.6205, 0.5, 0.6205, 0.625, 0.6189, 0.625, 0.6189, 0.5, 0.623, 0.5, 0.623, 0.625, 0.6205, 0.625, 0.6205, 0.5, 0.3793, 0.5, 0.3793, 0.625, 0.377, 0.625, 0.377, 0.5, 0.3805, 0.5, 0.3805, 0.625, 0.3793, 0.625, 0.3793, 0.5, 0.3831, 0.5, 0.3831, 0.625, 0.3805, 0.625, 0.3805, 0.5, 0.3902, 0.5, 0.3902, 0.625, 0.3831, 0.625, 0.3831, 0.5, 0.3903, 0.5, 0.3903, 0.625, 0.3902, 0.625, 0.3902, 0.5, 0.3904, 0.5, 0.3904, 0.625, 0.3903, 0.625, 0.3903, 0.5, 0.3911, 0.5, 0.3911, 0.625, 0.3904, 0.625, 0.3904, 0.5, 0.3911, 0.5, 0.3911, 0.625, 0.3911, 0.625, 0.3911, 0.5, 0.4864, 0.5, 0.6089, 0.5, 0.6089, 0.625, 0.4864, 0.625, 0.3911, 0.75, 0.3911, 0.625, 0.3911, 0.625, 0.3911, 0.75, 0.6089, 0.5, 0.4864, 0.5, 0.4864, 0.625, 0.6089, 0.625, 0.6089, 0.5, 0.4864, 0.5, 0.4864, 0.5, 0.6089, 0.5, 0.6089, 0.625, 0.4864, 0.625, 0.4864, 0.75, 0.6089, 0.75, 0.4822, 0.75, 0.4864, 0.75, 0.4864, 0.75, 0.4822, 0.75, 0.4864, 0.5, 0.4864, 0.625, 0.4864, 0.625, 0.4864, 0.5, 0.4864, 0.5, 0.4864, 0.625, 0.4864, 0.625, 0.4864, 0.5, 0.3911, 0.5, 0.4822, 0.5, 0.4822, 0.5, 0.3911, 0.5, 0.3911, 0.625, 0.3911, 0.5, 0.3911, 0.5, 0.3911, 0.625, 0.4822, 0.5, 0.4864, 0.5, 0.4864, 0.5, 0.4822, 0.5, 0.4864, 0.625, 0.4864, 0.75, 0.4864, 0.75, 0.4864, 0.625, 0.4864, 0.75, 0.4822, 0.75, 0.4822, 0.75, 0.4864, 0.75, 0.4822, 0.75, 0.3911, 0.75, 0.3911, 0.75, 0.4822, 0.75, 0.4864, 0.625, 0.4864, 0.75, 0.4864, 0.75, 0.4864, 0.625, 0.4853, 0.625, 0.4853, 0.75, 0.4847, 0.75, 0.4847, 0.625, 0.4847, 0.625, 0.4847, 0.75, 0.484, 0.75, 0.484, 0.625, 0.484, 0.625, 0.484, 0.75, 0.4825, 0.75, 0.4822, 0.625, 0.4822, 0.625, 0.4825, 0.75, 0.4823, 0.75, 0.4822, 0.625, 0.4822, 0.625, 0.4823, 0.75, 0.4823, 0.75, 0.4822, 0.625, 0.4822, 0.625, 0.4823, 0.75, 0.4822, 0.75, 0.4822, 0.625, 0.4853, 0.5, 0.4853, 0.625, 0.4847, 0.625, 0.4847, 0.5, 0.4847, 0.5, 0.4847, 0.625, 0.484, 0.625, 0.484, 0.5, 0.484, 0.5, 0.484, 0.625, 0.4822, 0.625, 0.4825, 0.5, 0.4825, 0.5, 0.4822, 0.625, 0.4822, 0.625, 0.4823, 0.5, 0.4823, 0.5, 0.4822, 0.625, 0.4822, 0.625, 0.4823, 0.5, 0.4823, 0.5, 0.4822, 0.625, 0.4822, 0.625, 0.4822, 0.5, 0.4822, 0.5, 0.4864, 0.5, 0.4864, 0.5, 0.4853, 0.5, 0.4847, 0.5, 0.484, 0.5, 0.4825, 0.5, 0.4823, 0.5, 0.4823, 0.5, 0.4822, 0.5, 0.4853, 0.5, 0.4864, 0.5, 0.4864, 0.625, 0.4853, 0.625, 0.4822, 0.625, 0.4822, 0.5, 0.4822, 0.5, 0.4822, 0.625, 0.4853, 0.625, 0.4864, 0.625, 0.4864, 0.75, 0.4853, 0.75, 0.4822, 0.75, 0.4822, 0.625, 0.4822, 0.625, 0.4822, 0.75, 0.4864, 0.75, 0.4822, 0.75, 0.4822, 0.75, 0.4823, 0.75, 0.4823, 0.75, 0.4825, 0.75, 0.484, 0.75, 0.4847, 0.75, 0.4853, 0.75, 0.4864, 0.75, 0.4755, 0.6317, 0.3978, 0.6317, 0.3976, 0.6315, 0.4757, 0.6315, 0.4757, 0.6315, 0.3976, 0.6315, 0.3978, 0.6317, 0.4755, 0.6317, 0.4755, 0.6317, 0.3978, 0.6317, 0.3946, 0.6285, 0.4787, 0.6285, 0.4787, 0.6285, 0.3946, 0.6285, 0.3939, 0.6278, 0.4794, 0.6278, 0.3978, 0.6317, 0.3978, 0.7433, 0.3976, 0.7435, 0.3976, 0.6315, 0.3976, 0.6315, 0.3976, 0.7435, 0.3978, 0.7433, 0.3978, 0.6317, 0.3978, 0.6317, 0.3978, 0.7433, 0.3946, 0.7465, 0.3946, 0.6285, 0.3946, 0.6285, 0.3946, 0.7465, 0.3939, 0.7472, 0.3939, 0.6278, 0.4794, 0.6278, 0.4794, 0.7472, 0.4787, 0.7465, 0.4787, 0.6285, 0.4787, 0.6285, 0.4787, 0.7465, 0.4755, 0.7433, 0.4755, 0.6317, 0.4755, 0.6317, 0.4755, 0.7433, 0.4757, 0.7435, 0.4757, 0.6315, 0.4757, 0.6315, 0.4757, 0.7435, 0.4755, 0.7433, 0.4755, 0.6317, 0.4794, 0.7472, 0.3939, 0.7472, 0.3946, 0.7465, 0.4787, 0.7465, 0.4787, 0.7465, 0.3946, 0.7465, 0.3978, 0.7433, 0.4755, 0.7433, 0.4755, 0.7433, 0.3978, 0.7433, 0.3976, 0.7435, 0.4757, 0.7435, 0.4757, 0.7435, 0.3976, 0.7435, 0.3978, 0.7433, 0.4755, 0.7433, 0.4755, 0.5067, 0.3978, 0.5067, 0.3976, 0.5065, 0.4757, 0.5065, 0.4757, 0.5065, 0.3976, 0.5065, 0.3978, 0.5067, 0.4755, 0.5067, 0.4755, 0.5067, 0.3978, 0.5067, 0.3946, 0.5035, 0.4787, 0.5035, 0.4787, 0.5035, 0.3946, 0.5035, 0.3939, 0.5028, 0.4794, 0.5028, 0.3978, 0.5067, 0.3978, 0.6183, 0.3976, 0.6185, 0.3976, 0.5065, 0.3976, 0.5065, 0.3976, 0.6185, 0.3978, 0.6183, 0.3978, 0.5067, 0.3978, 0.5067, 0.3978, 0.6183, 0.3946, 0.6215, 0.3946, 0.5035, 0.3946, 0.5035, 0.3946, 0.6215, 0.3939, 0.6222, 0.3939, 0.5028, 0.4794, 0.5028, 0.4794, 0.6222, 0.4787, 0.6215, 0.4787, 0.5035, 0.4787, 0.5035, 0.4787, 0.6215, 0.4755, 0.6183, 0.4755, 0.5067, 0.4755, 0.5067, 0.4755, 0.6183, 0.4757, 0.6185, 0.4757, 0.5065, 0.4757, 0.5065, 0.4757, 0.6185, 0.4755, 0.6183, 0.4755, 0.5067, 0.4794, 0.6222, 0.3939, 0.6222, 0.3946, 0.6215, 0.4787, 0.6215, 0.4787, 0.6215, 0.3946, 0.6215, 0.3978, 0.6183, 0.4755, 0.6183, 0.4755, 0.6183, 0.3978, 0.6183, 0.3976, 0.6185, 0.4757, 0.6185, 0.4757, 0.6185, 0.3976, 0.6185, 0.3978, 0.6183, 0.4755, 0.6183, 0.4755, 0.6317, 0.3978, 0.6317, 0.3978, 0.6317, 0.4755, 0.6317, 0.3911, 0.625, 0.4822, 0.625, 0.4794, 0.6278, 0.3939, 0.6278, 0.4755, 0.7433, 0.4755, 0.6317, 0.4755, 0.6317, 0.4755, 0.7433, 0.4822, 0.625, 0.4822, 0.75, 0.4794, 0.7472, 0.4794, 0.6278, 0.3911, 0.75, 0.3911, 0.625, 0.3939, 0.6278, 0.3939, 0.7472, 0.3978, 0.6317, 0.3978, 0.7433, 0.3978, 0.7433, 0.3978, 0.6317, 0.4822, 0.75, 0.3911, 0.75, 0.3939, 0.7472, 0.4794, 0.7472, 0.3978, 0.7433, 0.4755, 0.7433, 0.4755, 0.7433, 0.3978, 0.7433, 0.4755, 0.5067, 0.3978, 0.5067, 0.3978, 0.5067, 0.4755, 0.5067, 0.3911, 0.5, 0.4822, 0.5, 0.4794, 0.5028, 0.3939, 0.5028, 0.4755, 0.6183, 0.4755, 0.5067, 0.4755, 0.5067, 0.4755, 0.6183, 0.4822, 0.5, 0.4822, 0.625, 0.4794, 0.6222, 0.4794, 0.5028, 0.3911, 0.625, 0.3911, 0.5, 0.3939, 0.5028, 0.3939, 0.6222, 0.3978, 0.5067, 0.3978, 0.6183, 0.3978, 0.6183, 0.3978, 0.5067, 0.4822, 0.625, 0.3911, 0.625, 0.3939, 0.6222, 0.4794, 0.6222, 0.3978, 0.6183, 0.4755, 0.6183, 0.4755, 0.6183, 0.3978, 0.6183])
me_cube_006.update()
me_cube_007 = bpy.data.meshes.new('Cube.007')
me_cube_007.from_pydata([(-1.0, -1.0, -1.0), (-1.0, -1.0, 1.0), (-1.0, 1.0, -1.0), (-1.0, 1.0, 1.0), (1.0, -1.0, -1.0), (1.0, -1.0, 1.0), (1.0, 1.0, -1.0), (1.0, 1.0, 1.0)], [], [(0, 1, 3, 2), (2, 3, 7, 6), (6, 7, 5, 4), (4, 5, 1, 0), (2, 6, 4, 0), (7, 3, 1, 5)])
_uv = me_cube_007.uv_layers.new(name='UVMap')
_uv.uv.foreach_set('vector', [0.375, 0.0, 0.625, 0.0, 0.625, 0.25, 0.375, 0.25, 0.375, 0.25, 0.625, 0.25, 0.625, 0.5, 0.375, 0.5, 0.375, 0.5, 0.625, 0.5, 0.625, 0.75, 0.375, 0.75, 0.375, 0.75, 0.625, 0.75, 0.625, 1.0, 0.375, 1.0, 0.125, 0.5, 0.375, 0.5, 0.375, 0.75, 0.125, 0.75, 0.625, 0.5, 0.875, 0.5, 0.875, 0.75, 0.625, 0.75])
me_cube_007.update()
me_cube_008 = bpy.data.meshes.new('Cube.008')
me_cube_008.from_pydata([(-1.0, -1.0, -1.0), (-1.0, -1.0, 1.0), (-1.0, 1.0, -1.0), (-1.0, 1.0, 1.0), (1.0, -1.0, -1.0), (1.0, -1.0, 1.0), (1.0, 1.0, -1.0), (1.0, 1.0, 1.0), (-1.0, 0.0, -1.0), (-1.0, 0.0, 1.0), (1.0, 0.0, -1.0), (1.0, 0.0, 1.0), (0.0, 1.0, -1.0), (0.0, 1.0, 1.0), (0.0, -1.0, -1.0), (0.0, -1.0, 1.0), (0.0, 0.0, 1.0), (0.0, 0.0, -1.0), (0.9021, -0.09786, -0.0439), (0.09786, -0.09786, -0.0439), (0.09786, -0.9021, -0.0439), (0.9021, -0.9021, -0.0439), (0.9021, 0.9021, -0.0439), (0.09786, 0.9021, -0.0439), (0.09786, 0.09786, -0.0439), (0.9021, 0.09786, -0.0439), (-0.09786, 0.9021, -0.0439), (-0.9021, 0.9021, -0.0439), (-0.9021, 0.09786, -0.0439), (-0.09786, 0.09786, -0.0439), (-0.09786, -0.09786, -0.0439), (-0.9021, -0.09786, -0.0439), (-0.9021, -0.9021, -0.0439), (-0.09786, -0.9021, -0.0439), (0.09786, -0.09786, -0.2836), (0.02453, -0.02453, -1.0), (0.09786, -0.09786, -0.4089), (0.05628, -0.05628, -0.8087), (0.03626, -0.03626, -0.9427), (0.9755, -0.02453, -1.0), (0.9021, -0.09786, -0.2836), (0.9637, -0.03626, -0.9427), (0.9437, -0.05628, -0.8087), (0.9021, -0.09786, -0.4089), (0.9755, -0.9755, -1.0), (0.9021, -0.9021, -0.2836), (0.9637, -0.9637, -0.9427), (0.9437, -0.9437, -0.8087), (0.9021, -0.9021, -0.4089), (0.09786, -0.9021, -0.2836), (0.02453, -0.9755, -1.0), (0.09786, -0.9021, -0.4089), (0.05628, -0.9437, -0.8087), (0.03626, -0.9637, -0.9427), (0.09786, 0.9021, -0.2836), (0.02453, 0.9755, -1.0), (0.09786, 0.9021, -0.4089), (0.05628, 0.9437, -0.8087), (0.03626, 0.9637, -0.9427), (0.9755, 0.9755, -1.0), (0.9021, 0.9021, -0.2836), (0.9637, 0.9637, -0.9427), (0.9437, 0.9437, -0.8087), (0.9021, 0.9021, -0.4089), (0.9755, 0.02453, -1.0), (0.9021, 0.09786, -0.2836), (0.9637, 0.03626, -0.9427), (0.9437, 0.05628, -0.8087), (0.9021, 0.09786, -0.4089), (0.09786, 0.09786, -0.2836), (0.02453, 0.02453, -1.0), (0.09786, 0.09786, -0.4089), (0.05628, 0.05628, -0.8087), (0.03626, 0.03626, -0.9427), (-0.9021, 0.9021, -0.2836), (-0.9755, 0.9755, -1.0), (-0.9021, 0.9021, -0.4089), (-0.9437, 0.9437, -0.8087), (-0.9637, 0.9637, -0.9427), (-0.02453, 0.9755, -1.0), (-0.09786, 0.9021, -0.2836), (-0.03626, 0.9637, -0.9427), (-0.05628, 0.9437, -0.8087), (-0.09786, 0.9021, -0.4089), (-0.02453, 0.02453, -1.0), (-0.09786, 0.09786, -0.2836), (-0.03626, 0.03626, -0.9427), (-0.05628, 0.05628, -0.8087), (-0.09786, 0.09786, -0.4089), (-0.9021, 0.09786, -0.2836), (-0.9755, 0.02453, -1.0), (-0.9021, 0.09786, -0.4089), (-0.9437, 0.05628, -0.8087), (-0.9637, 0.03626, -0.9427), (-0.9021, -0.09786, -0.2836), (-0.9755, -0.02453, -1.0), (-0.9021, -0.09786, -0.4089), (-0.9437, -0.05628, -0.8087), (-0.9637, -0.03626, -0.9427), (-0.02453, -0.02453, -1.0), (-0.09786, -0.09786, -0.2836), (-0.03626, -0.03626, -0.9427), (-0.05628, -0.05628, -0.8087), (-0.09786, -0.09786, -0.4089), (-0.02453, -0.9755, -1.0), (-0.09786, -0.9021, -0.2836), (-0.03626, -0.9637, -0.9427), (-0.05628, -0.9437, -0.8087), (-0.09786, -0.9021, -0.4089), (-0.9021, -0.9021, -0.2836), (-0.9755, -0.9755, -1.0), (-0.9021, -0.9021, -0.4089), (-0.9437, -0.9437, -0.8087), (-0.9637, -0.9637, -0.9427)], [], [(8, 9, 3, 2), (12, 13, 7, 6), (10, 11, 5, 4), (14, 15, 1, 0), (16, 9, 1, 15), (13, 3, 9, 16), (6, 7, 11, 10), (0, 1, 9, 8), (7, 13, 16, 11), (11, 16, 15, 5), (4, 5, 15, 14), (2, 3, 13, 12), (19, 18, 21, 20), (23, 22, 25, 24), (27, 26, 29, 28), (31, 30, 33, 32), (40, 34, 36, 43), (43, 36, 37, 42), (42, 37, 38, 41), (41, 38, 35, 39), (34, 49, 51, 36), (36, 51, 52, 37), (37, 52, 53, 38), (38, 53, 50, 35), (45, 40, 43, 48), (48, 43, 42, 47), (47, 42, 41, 46), (46, 41, 39, 44), (49, 45, 48, 51), (51, 48, 47, 52), (52, 47, 46, 53), (53, 46, 44, 50), (60, 54, 56, 63), (63, 56, 57, 62), (62, 57, 58, 61), (61, 58, 55, 59), (54, 69, 71, 56), (56, 71, 72, 57), (57, 72, 73, 58), (58, 73, 70, 55), (65, 60, 63, 68), (68, 63, 62, 67), (67, 62, 61, 66), (66, 61, 59, 64), (64, 70, 73, 66), (66, 73, 72, 67), (67, 72, 71, 68), (68, 71, 69, 65), (80, 74, 76, 83), (83, 76, 77, 82), (82, 77, 78, 81), (81, 78, 75, 79), (74, 89, 91, 76), (76, 91, 92, 77), (77, 92, 93, 78), (78, 93, 90, 75), (79, 84, 86, 81), (81, 86, 87, 82), (82, 87, 88, 83), (83, 88, 85, 80), (84, 90, 93, 86), (86, 93, 92, 87), (87, 92, 91, 88), (88, 91, 89, 85), (100, 94, 96, 103), (103, 96, 97, 102), (102, 97, 98, 101), (101, 98, 95, 99), (94, 109, 111, 96), (96, 111, 112, 97), (97, 112, 113, 98), (98, 113, 110, 95), (99, 104, 106, 101), (101, 106, 107, 102), (102, 107, 108, 103), (103, 108, 105, 100), (109, 105, 108, 111), (111, 108, 107, 112), (112, 107, 106, 113), (113, 106, 104, 110), (17, 10, 39, 35), (49, 34, 19, 20), (34, 40, 18, 19), (14, 17, 35, 50), (40, 45, 21, 18), (10, 4, 44, 39), (45, 49, 20, 21), (4, 14, 50, 44), (12, 6, 59, 55), (69, 54, 23, 24), (54, 60, 22, 23), (17, 12, 55, 70), (60, 65, 25, 22), (6, 10, 64, 59), (65, 69, 24, 25), (10, 17, 70, 64), (2, 12, 79, 75), (89, 74, 27, 28), (74, 80, 26, 27), (8, 2, 75, 90), (80, 85, 29, 26), (12, 17, 84, 79), (85, 89, 28, 29), (17, 8, 90, 84), (94, 100, 30, 31), (0, 8, 95, 110), (8, 17, 99, 95), (109, 94, 31, 32), (100, 105, 33, 30), (17, 14, 104, 99), (105, 109, 32, 33), (14, 0, 110, 104)])
me_cube_008.polygons.foreach_set('use_smooth', [True] * 112)
_uv = me_cube_008.uv_layers.new(name='UVMap')
_uv.uv.foreach_set('vector', [0.375, 0.125, 0.625, 0.125, 0.625, 0.25, 0.375, 0.25, 0.375, 0.375, 0.625, 0.375, 0.625, 0.5, 0.375, 0.5, 0.375, 0.625, 0.625, 0.625, 0.625, 0.75, 0.375, 0.75, 0.375, 0.875, 0.625, 0.875, 0.625, 1.0, 0.375, 1.0, 0.75, 0.625, 0.875, 0.625, 0.875, 0.75, 0.75, 0.75, 0.75, 0.5, 0.875, 0.5, 0.875, 0.625, 0.75, 0.625, 0.375, 0.5, 0.625, 0.5, 0.625, 0.625, 0.375, 0.625, 0.375, 0.0, 0.625, 0.0, 0.625, 0.125, 0.375, 0.125, 0.625, 0.5, 0.75, 0.5, 0.75, 0.625, 0.625, 0.625, 0.625, 0.625, 0.75, 0.625, 0.75, 0.75, 0.625, 0.75, 0.375, 0.75, 0.625, 0.75, 0.625, 0.875, 0.375, 0.875, 0.375, 0.25, 0.625, 0.25, 0.625, 0.375, 0.375, 0.375, 0.2622, 0.6372, 0.3628, 0.6372, 0.3628, 0.7378, 0.2622, 0.7378, 0.2622, 0.5122, 0.3628, 0.5122, 0.3628, 0.6128, 0.2622, 0.6128, 0.1372, 0.5122, 0.2378, 0.5122, 0.2378, 0.6128, 0.1372, 0.6128, 0.1372, 0.6372, 0.2378, 0.6372, 0.2378, 0.7378, 0.1372, 0.7378, 0.3628, 0.6372, 0.2622, 0.6372, 0.2622, 0.6372, 0.3628, 0.6372, 0.3628, 0.6372, 0.2622, 0.6372, 0.2622, 0.6372, 0.3628, 0.6372, 0.3628, 0.6372, 0.2622, 0.6372, 0.2545, 0.6295, 0.3705, 0.6295, 0.3705, 0.6295, 0.2545, 0.6295, 0.2531, 0.6281, 0.3719, 0.6281, 0.2622, 0.6372, 0.2622, 0.7378, 0.2622, 0.7378, 0.2622, 0.6372, 0.2622, 0.6372, 0.2622, 0.7378, 0.2622, 0.7378, 0.2622, 0.6372, 0.2622, 0.6372, 0.2622, 0.7378, 0.2545, 0.7455, 0.2545, 0.6295, 0.2545, 0.6295, 0.2545, 0.7455, 0.2531, 0.7469, 0.2531, 0.6281, 0.3628, 0.7378, 0.3628, 0.6372, 0.3628, 0.6372, 0.3628, 0.7378, 0.3628, 0.7378, 0.3628, 0.6372, 0.3628, 0.6372, 0.3628, 0.7378, 0.3628, 0.7378, 0.3628, 0.6372, 0.3705, 0.6295, 0.3705, 0.7455, 0.3705, 0.7455, 0.3705, 0.6295, 0.3719, 0.6281, 0.3719, 0.7469, 0.2622, 0.7378, 0.3628, 0.7378, 0.3628, 0.7378, 0.2622, 0.7378, 0.2622, 0.7378, 0.3628, 0.7378, 0.3628, 0.7378, 0.2622, 0.7378, 0.2622, 0.7378, 0.3628, 0.7378, 0.3705, 0.7455, 0.2545, 0.7455, 0.2545, 0.7455, 0.3705, 0.7455, 0.3719, 0.7469, 0.2531, 0.7469, 0.3628, 0.5122, 0.2622, 0.5122, 0.2622, 0.5122, 0.3628, 0.5122, 0.3628, 0.5122, 0.2622, 0.5122, 0.2622, 0.5122, 0.3628, 0.5122, 0.3628, 0.5122, 0.2622, 0.5122, 0.2545, 0.5045, 0.3705, 0.5045, 0.3705, 0.5045, 0.2545, 0.5045, 0.2531, 0.5031, 0.3719, 0.5031, 0.2622, 0.5122, 0.2622, 0.6128, 0.2622, 0.6128, 0.2622, 0.5122, 0.2622, 0.5122, 0.2622, 0.6128, 0.2622, 0.6128, 0.2622, 0.5122, 0.2622, 0.5122, 0.2622, 0.6128, 0.2545, 0.6205, 0.2545, 0.5045, 0.2545, 0.5045, 0.2545, 0.6205, 0.2531, 0.6219, 0.2531, 0.5031, 0.3628, 0.6128, 0.3628, 0.5122, 0.3628, 0.5122, 0.3628, 0.6128, 0.3628, 0.6128, 0.3628, 0.5122, 0.3628, 0.5122, 0.3628, 0.6128, 0.3628, 0.6128, 0.3628, 0.5122, 0.3705, 0.5045, 0.3705, 0.6205, 0.3705, 0.6205, 0.3705, 0.5045, 0.3719, 0.5031, 0.3719, 0.6219, 0.3719, 0.6219, 0.2531, 0.6219, 0.2545, 0.6205, 0.3705, 0.6205, 0.3705, 0.6205, 0.2545, 0.6205, 0.2622, 0.6128, 0.3628, 0.6128, 0.3628, 0.6128, 0.2622, 0.6128, 0.2622, 0.6128, 0.3628, 0.6128, 0.3628, 0.6128, 0.2622, 0.6128, 0.2622, 0.6128, 0.3628, 0.6128, 0.2378, 0.5122, 0.1372, 0.5122, 0.1372, 0.5122, 0.2378, 0.5122, 0.2378, 0.5122, 0.1372, 0.5122, 0.1372, 0.5122, 0.2378, 0.5122, 0.2378, 0.5122, 0.1372, 0.5122, 0.1295, 0.5045, 0.2455, 0.5045, 0.2455, 0.5045, 0.1295, 0.5045, 0.1281, 0.5031, 0.2469, 0.5031, 0.1372, 0.5122, 0.1372, 0.6128, 0.1372, 0.6128, 0.1372, 0.5122, 0.1372, 0.5122, 0.1372, 0.6128, 0.1372, 0.6128, 0.1372, 0.5122, 0.1372, 0.5122, 0.1372, 0.6128, 0.1295, 0.6205, 0.1295, 0.5045, 0.1295, 0.5045, 0.1295, 0.6205, 0.1281, 0.6219, 0.1281, 0.5031, 0.2469, 0.5031, 0.2469, 0.6219, 0.2455, 0.6205, 0.2455, 0.5045, 0.2455, 0.5045, 0.2455, 0.6205, 0.2378, 0.6128, 0.2378, 0.5122, 0.2378, 0.5122, 0.2378, 0.6128, 0.2378, 0.6128, 0.2378, 0.5122, 0.2378, 0.5122, 0.2378, 0.6128, 0.2378, 0.6128, 0.2378, 0.5122, 0.2469, 0.6219, 0.1281, 0.6219, 0.1295, 0.6205, 0.2455, 0.6205, 0.2455, 0.6205, 0.1295, 0.6205, 0.1372, 0.6128, 0.2378, 0.6128, 0.2378, 0.6128, 0.1372, 0.6128, 0.1372, 0.6128, 0.2378, 0.6128, 0.2378, 0.6128, 0.1372, 0.6128, 0.1372, 0.6128, 0.2378, 0.6128, 0.2378, 0.6372, 0.1372, 0.6372, 0.1372, 0.6372, 0.2378, 0.6372, 0.2378, 0.6372, 0.1372, 0.6372, 0.1372, 0.6372, 0.2378, 0.6372, 0.2378, 0.6372, 0.1372, 0.6372, 0.1295, 0.6295, 0.2455, 0.6295, 0.2455, 0.6295, 0.1295, 0.6295, 0.1281, 0.6281, 0.2469, 0.6281, 0.1372, 0.6372, 0.1372, 0.7378, 0.1372, 0.7378, 0.1372, 0.6372, 0.1372, 0.6372, 0.1372, 0.7378, 0.1372, 0.7378, 0.1372, 0.6372, 0.1372, 0.6372, 0.1372, 0.7378, 0.1295, 0.7455, 0.1295, 0.6295, 0.1295, 0.6295, 0.1295, 0.7455, 0.1281, 0.7469, 0.1281, 0.6281, 0.2469, 0.6281, 0.2469, 0.7469, 0.2455, 0.7455, 0.2455, 0.6295, 0.2455, 0.6295, 0.2455, 0.7455, 0.2378, 0.7378, 0.2378, 0.6372, 0.2378, 0.6372, 0.2378, 0.7378, 0.2378, 0.7378, 0.2378, 0.6372, 0.2378, 0.6372, 0.2378, 0.7378, 0.2378, 0.7378, 0.2378, 0.6372, 0.1372, 0.7378, 0.2378, 0.7378, 0.2378, 0.7378, 0.1372, 0.7378, 0.1372, 0.7378, 0.2378, 0.7378, 0.2378, 0.7378, 0.1372, 0.7378, 0.1372, 0.7378, 0.2378, 0.7378, 0.2455, 0.7455, 0.1295, 0.7455, 0.1295, 0.7455, 0.2455, 0.7455, 0.2469, 0.7469, 0.1281, 0.7469, 0.25, 0.625, 0.375, 0.625, 0.3719, 0.6281, 0.2531, 0.6281, 0.2622, 0.7378, 0.2622, 0.6372, 0.2622, 0.6372, 0.2622, 0.7378, 0.2622, 0.6372, 0.3628, 0.6372, 0.3628, 0.6372, 0.2622, 0.6372, 0.25, 0.75, 0.25, 0.625, 0.2531, 0.6281, 0.2531, 0.7469, 0.3628, 0.6372, 0.3628, 0.7378, 0.3628, 0.7378, 0.3628, 0.6372, 0.375, 0.625, 0.375, 0.75, 0.3719, 0.7469, 0.3719, 0.6281, 0.3628, 0.7378, 0.2622, 0.7378, 0.2622, 0.7378, 0.3628, 0.7378, 0.375, 0.75, 0.25, 0.75, 0.2531, 0.7469, 0.3719, 0.7469, 0.25, 0.5, 0.375, 0.5, 0.3719, 0.5031, 0.2531, 0.5031, 0.2622, 0.6128, 0.2622, 0.5122, 0.2622, 0.5122, 0.2622, 0.6128, 0.2622, 0.5122, 0.3628, 0.5122, 0.3628, 0.5122, 0.2622, 0.5122, 0.25, 0.625, 0.25, 0.5, 0.2531, 0.5031, 0.2531, 0.6219, 0.3628, 0.5122, 0.3628, 0.6128, 0.3628, 0.6128, 0.3628, 0.5122, 0.375, 0.5, 0.375, 0.625, 0.3719, 0.6219, 0.3719, 0.5031, 0.3628, 0.6128, 0.2622, 0.6128, 0.2622, 0.6128, 0.3628, 0.6128, 0.375, 0.625, 0.25, 0.625, 0.2531, 0.6219, 0.3719, 0.6219, 0.125, 0.5, 0.25, 0.5, 0.2469, 0.5031, 0.1281, 0.5031, 0.1372, 0.6128, 0.1372, 0.5122, 0.1372, 0.5122, 0.1372, 0.6128, 0.1372, 0.5122, 0.2378, 0.5122, 0.2378, 0.5122, 0.1372, 0.5122, 0.125, 0.625, 0.125, 0.5, 0.1281, 0.5031, 0.1281, 0.6219, 0.2378, 0.5122, 0.2378, 0.6128, 0.2378, 0.6128, 0.2378, 0.5122, 0.25, 0.5, 0.25, 0.625, 0.2469, 0.6219, 0.2469, 0.5031, 0.2378, 0.6128, 0.1372, 0.6128, 0.1372, 0.6128, 0.2378, 0.6128, 0.25, 0.625, 0.125, 0.625, 0.1281, 0.6219, 0.2469, 0.6219, 0.1372, 0.6372, 0.2378, 0.6372, 0.2378, 0.6372, 0.1372, 0.6372, 0.125, 0.75, 0.125, 0.625, 0.1281, 0.6281, 0.1281, 0.7469, 0.125, 0.625, 0.25, 0.625, 0.2469, 0.6281, 0.1281, 0.6281, 0.1372, 0.7378, 0.1372, 0.6372, 0.1372, 0.6372, 0.1372, 0.7378, 0.2378, 0.6372, 0.2378, 0.7378, 0.2378, 0.7378, 0.2378, 0.6372, 0.25, 0.625, 0.25, 0.75, 0.2469, 0.7469, 0.2469, 0.6281, 0.2378, 0.7378, 0.1372, 0.7378, 0.1372, 0.7378, 0.2378, 0.7378, 0.25, 0.75, 0.125, 0.75, 0.1281, 0.7469, 0.2469, 0.7469])
me_cube_008.update()
me_cube_010 = bpy.data.meshes.new('Cube.010')
me_cube_010.from_pydata([(-1.0, -1.0, -1.0), (-1.0, -1.0, 1.0), (-1.0, 1.0, -1.0), (-1.0, 1.0, 1.0), (1.0, -1.0, -1.0), (1.0, -1.0, 1.0), (1.0, 1.0, -1.0), (1.0, 1.0, 1.0)], [], [(0, 1, 3, 2), (2, 3, 7, 6), (6, 7, 5, 4), (4, 5, 1, 0), (2, 6, 4, 0), (7, 3, 1, 5)])
_uv = me_cube_010.uv_layers.new(name='UVMap')
_uv.uv.foreach_set('vector', [0.375, 0.0, 0.625, 0.0, 0.625, 0.25, 0.375, 0.25, 0.375, 0.25, 0.625, 0.25, 0.625, 0.5, 0.375, 0.5, 0.375, 0.5, 0.625, 0.5, 0.625, 0.75, 0.375, 0.75, 0.375, 0.75, 0.625, 0.75, 0.625, 1.0, 0.375, 1.0, 0.125, 0.5, 0.375, 0.5, 0.375, 0.75, 0.125, 0.75, 0.625, 0.5, 0.875, 0.5, 0.875, 0.75, 0.625, 0.75])
me_cube_010.update()

# ---- objects
ob_pared_comun = bpy.data.objects.new('Pared comun', me_cube_002)
ob_pared_ventana = bpy.data.objects.new('Pared_Ventana', me_cube_003)
ob_vidrio = bpy.data.objects.new('Vidrio', me_cube_004)
ob_pared_madera = bpy.data.objects.new('Pared_Madera', me_cube_006)
ob_pis = bpy.data.objects.new('pis', me_cube_007)
ob_techo_1 = bpy.data.objects.new('techo 1', me_cube_008)
ob_techo_normal = bpy.data.objects.new('techo_normal', me_cube_010)

# ---- transforms, parenting, visibility, modifiers, constraints
ob_pared_comun.location = (0.0, -0.2593, 1.471)
ob_pared_comun.scale = (0.0593, 1.461, 1.461)
_m = ob_pared_comun.modifiers.new('Smooth by Angle', 'NODES')
_m.node_group = ng_smooth_by_angle
_m.use_pin_to_last = True
_m.show_group_selector = False
ob_pared_ventana.location = (0.0, 2.916, 1.471)
ob_pared_ventana.scale = (0.0593, 1.461, 1.461)
_m = ob_pared_ventana.modifiers.new('Smooth by Angle', 'NODES')
_m.node_group = ng_smooth_by_angle
_m.use_pin_to_last = True
_m.show_group_selector = False
ob_vidrio.location = (0.1151, 2.916, 1.471)
ob_vidrio.scale = (0.0593, 1.461, 1.461)
_m = ob_vidrio.modifiers.new('Smooth by Angle', 'NODES')
_m.node_group = ng_smooth_by_angle
_m.use_pin_to_last = True
_m.show_group_selector = False
ob_pared_madera.location = (0.0, -3.421, 1.471)
ob_pared_madera.scale = (0.0593, 1.461, 1.461)
_m = ob_pared_madera.modifiers.new('Smooth by Angle', 'NODES')
_m.node_group = ng_smooth_by_angle
_gi = [s.identifier for s in ng_smooth_by_angle.interface.items_tree if s.item_type == 'SOCKET' and s.in_out == 'INPUT']
_m[_gi[1]] = 1.511  # Angle
_m.use_pin_to_last = True
_m.show_group_selector = False
ob_pis.location = (2.0, 0.0, 0.0)
ob_pis.scale = (1.465, 1.465, 0.06491)
ob_techo_1.location = (2.348, -0.3011, 2.83)
ob_techo_1.scale = (1.465, 1.465, 0.06491)
_m = ob_techo_1.modifiers.new('Smooth by Angle', 'NODES')
_m.node_group = ng_smooth_by_angle
_gi = [s.identifier for s in ng_smooth_by_angle.interface.items_tree if s.item_type == 'SOCKET' and s.in_out == 'INPUT']
_m[_gi[1]] = 1.424  # Angle
_m.use_pin_to_last = True
_m.show_group_selector = False
ob_techo_normal.location = (5.66, -0.2572, 2.869)
ob_techo_normal.scale = (1.465, 1.465, 0.06491)

# ---- collection membership
scene.collection.objects.link(ob_pared_comun)
scene.collection.objects.link(ob_pared_ventana)
scene.collection.objects.link(ob_vidrio)
scene.collection.objects.link(ob_pared_madera)
scene.collection.objects.link(ob_pis)
scene.collection.objects.link(ob_techo_1)
scene.collection.objects.link(ob_techo_normal)

# ---- scene / render settings (as saved in the file)
scene.frame_start = 1; scene.frame_end = 250; scene.frame_set(1)
scene.render.engine = 'BLENDER_EEVEE_NEXT'
bpy.context.view_layer.update()

# ---- added for rendering (the .blend has no active camera and no usable light): camera, sun
cam_auto = bpy.data.cameras.new('AutoCamera')
cam_auto.lens = 50.0
cam_auto.sensor_width = 36.0
cam_auto.clip_end = 1000.0
ob_auto_camera = bpy.data.objects.new('AutoCamera', cam_auto)
scene.collection.objects.link(ob_auto_camera)
ob_auto_camera.location = (14.7285, -13.7244, 10.4158)
ob_auto_camera.rotation_euler = (1.09748, -7.21219e-08, 0.694738)
scene.camera = ob_auto_camera
light_auto_sun = bpy.data.lights.new('AutoSun', 'SUN')
light_auto_sun.energy = 3.0
light_auto_sun.angle = 0.0523599
ob_auto_sun = bpy.data.objects.new('AutoSun', light_auto_sun)
scene.collection.objects.link(ob_auto_sun)
ob_auto_sun.rotation_euler = (0.872665, 0.174533, 0.523599)
bpy.context.view_layer.update()
